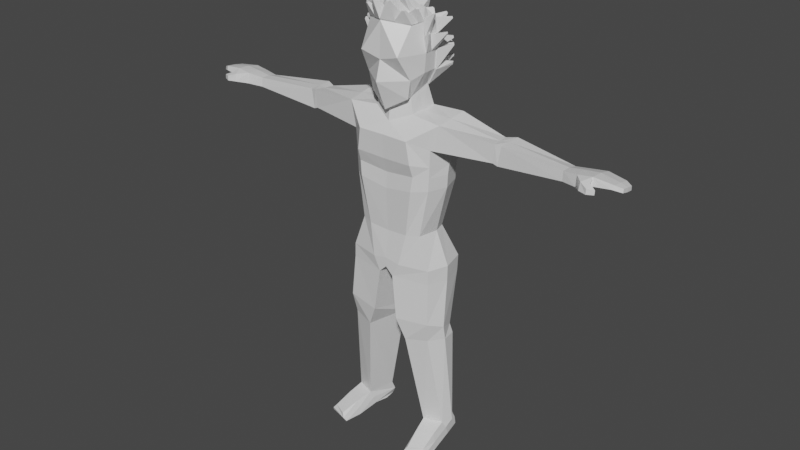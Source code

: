 # Source: Low_Poly_Stud.blend  (saved by Blender 2.80.75; exported with 4.5.12 LTS)
import bpy
from mathutils import Matrix  # noqa: F401  (used for matrix-valued properties, if any)

bpy.ops.wm.read_factory_settings(use_empty=True)
scene = bpy.context.scene
scene.name = 'Scene'

# ---- collections
col_collection = bpy.data.collections.new('Collection'); scene.collection.children.link(col_collection)

# ---- materials (node trees are filled in below, after node groups)
mat_material = bpy.data.materials.new('Material')
mat_material.alpha_threshold = 0.0
mat_material.use_transparent_shadow = False
mat_material.line_color = (0.0, 0.0, 0.0, 1.0)

# ---- material node trees
mat_material.use_nodes = True; mat_material.node_tree.nodes.clear()
_N = mat_material.node_tree.nodes; _L = mat_material.node_tree.links
n0 = _N.new('ShaderNodeOutputMaterial'); n0.name = 'Material Output'; n0.location = (300, 300)
n1 = _N.new('ShaderNodeBsdfPrincipled'); n1.name = 'Principled BSDF'; n1.location = (10, 300)
n1.distribution = 'GGX'
n1.subsurface_method = 'BURLEY'
n1.inputs[2].default_value = 0.4
n1.inputs[3].default_value = 1.45
n1.inputs[27].default_value = (0.0, 0.0, 0.0, 1.0)
n1.inputs[28].default_value = 1.0
_L.new(n1.outputs[0], n0.inputs[0])
n0.is_active_output = True

# ---- world
world_world = bpy.data.worlds.new('World'); scene.world = world_world
world_world.use_nodes = True; world_world.node_tree.nodes.clear()
_N = world_world.node_tree.nodes; _L = world_world.node_tree.links
n0 = _N.new('ShaderNodeOutputWorld'); n0.name = 'World Output'; n0.location = (300, 300)
n1 = _N.new('ShaderNodeBackground'); n1.name = 'Background'; n1.location = (10, 300)
n1.inputs[0].default_value = (0.05088, 0.05088, 0.05088, 1.0)
_L.new(n1.outputs[0], n0.inputs[0])
n0.is_active_output = True
world_world.color = (0.05088, 0.05088, 0.05088)
world_world.use_sun_shadow = False
world_world.sun_shadow_jitter_overblur = 0.0

# ---- meshes
me_cube = bpy.data.meshes.new('Cube')
me_cube.from_pydata([(0.6557, 0.6383, 5.655), (0.5724, 0.6379, 3.914), (0.775, -0.5418, 5.861), (0.6817, -0.5733, 3.604), (0.7543, 0.6752, 4.997), (0.7141, 0.7402, 4.505), (0.6892, -1.076, 5.01), (0.8121, -0.6138, 4.213), (0.912, 0.3548, 5.937), (0.9197, -0.1613, 5.927), (0.5929, -0.3184, 3.578), (0.608, 0.4688, 3.827), (0.9704, 0.3548, 4.387), (0.9756, -0.1613, 4.379), (1.011, 0.3548, 4.995), (1.034, -0.1613, 4.994), (0.7058, -0.3638, 3.066), (0.7221, 0.6415, 3.111), (1.743, -0.4023, 2.976), (1.8, 0.7088, 3.136), (0.9109, -0.954, 2.416), (0.6479, 1.121, 2.458), (0.7249, -0.708, -0.8956), (0.5411, 0.733, -0.8978), (1.153, 0.6032, -0.8711), (1.145, -0.5356, -0.8669), (1.025, -0.9189, 1.655), (1.46, -0.4774, 1.551), (1.465, 0.9688, 1.524), (0.6711, 1.173, 1.603), (5.996, 0.3989, 2.273), (5.959, -0.2233, 2.681), (5.966, 0.418, 2.603), (5.959, -0.2443, 2.365), (1.484, -0.4909, 2.133), (1.483, 0.9609, 1.98), (1.053, -0.7848, 1.232), (1.441, -0.4754, 1.19), (1.461, 0.8667, 1.183), (0.6931, 1.068, 1.222), (3.569, -0.1334, 2.792), (3.51, -0.1088, 2.17), (3.525, 0.7248, 2.185), (3.443, 0.5999, 2.751), (3.66, -0.09389, 2.112), (3.771, -0.08243, 2.766), (3.962, 0.7717, 2.088), (3.777, 0.75, 2.789), (6.463, 0.4538, 2.277), (6.472, -0.3553, 2.771), (6.458, 0.4985, 2.642), (6.475, -0.4029, 2.407), (6.936, 0.4561, 2.441), (6.952, -0.3291, 2.827), (6.954, 0.5223, 2.703), (6.934, -0.4041, 2.569), (7.565, 0.3751, 2.507), (7.596, -0.277, 2.748), (7.602, 0.4003, 2.647), (7.558, -0.338, 2.623), (6.757, -0.7196, 2.497), (6.765, -0.6611, 2.748), (7.01, -0.6225, 2.534), (7.021, -0.5646, 2.736), (7.033, -0.8019, 2.494), (7.036, -0.7883, 2.658), (7.248, -0.7008, 2.498), (7.251, -0.6909, 2.639), (7.823, 0.2722, 2.472), (7.819, -0.1562, 2.666), (7.824, 0.271, 2.602), (7.818, -0.1811, 2.545), (0.503, -0.8169, -1.983), (0.2194, 1.264, -2.008), (1.544, 0.9918, -2.002), (1.529, -0.5764, -1.979), (0.2618, -0.8195, -2.47), (0.19, 1.255, -2.537), (1.556, 0.9393, -2.52), (1.537, -0.5804, -2.459), (1.205, -0.3045, -7.975), (0.9742, 0.6181, -7.949), (1.843, -0.07295, -7.975), (1.714, 0.6205, -7.949), (0.4583, -0.8742, -3.972), (1.608, -0.6783, -3.893), (1.67, 0.4476, -4.316), (0.4918, 0.6827, -4.428), (0.7706, -0.7661, -4.703), (0.4949, 0.7457, -4.766), (1.528, -0.5501, -4.582), (1.764, 0.491, -4.638), (1.111, -0.1058, -8.498), (1.074, 0.7732, -8.528), (1.937, 0.1258, -8.498), (1.772, 0.7756, -8.528), (1.475, -1.488, -8.348), (1.964, -1.257, -8.348), (1.307, -1.488, -8.63), (2.133, -1.257, -8.63), (1.901, -0.6387, -8.123), (2.031, -0.6387, -8.63), (1.205, -0.8703, -8.63), (1.334, -0.8703, -8.123), (1.133, -0.1943, -8.23), (1.911, 0.05189, -8.23), (1.735, 0.7763, -8.286), (0.9704, 0.7738, -8.286), (1.381, -1.558, -8.498), (2.079, -1.312, -8.498), (1.252, -0.9014, -8.378), (1.992, -0.6552, -8.378), (1.067, 0.4257, -8.575), (1.828, 0.4861, -8.568), (0.9866, -0.8174, 0.727), (1.42, -0.4762, 0.7432), (1.438, 0.8731, 0.738), (0.6485, 1.074, 0.7234), (0.916, 0.08811, 5.932), (0.6002, 0.06201, 3.698), (0.9731, 0.08811, 4.383), (1.023, 0.08811, 4.994), (0.7137, 0.122, 3.088), (5.961, 0.09147, 2.678), (1.771, 0.1346, 3.053), (1.281, 0.165, -0.8689), (1.686, 0.2214, 1.538), (5.979, 0.06617, 2.285), (1.707, 0.2106, 2.059), (1.675, 0.1731, 1.187), (3.517, 0.294, 2.177), (3.508, 0.2209, 2.772), (3.774, 0.3198, 2.777), (3.806, 0.3244, 2.1), (6.454, 0.0845, 2.753), (6.46, 0.03024, 2.295), (6.953, 0.1079, 2.799), (6.931, 0.01913, 2.477), (7.605, 0.05853, 2.713), (7.555, 0.003749, 2.552), (7.827, 0.05204, 2.639), (7.829, 0.04098, 2.5), (1.76, 0.1504, -1.99), (1.77, 0.123, -2.489), (2.005, 0.2621, -7.962), (1.862, -0.1342, -4.098), (1.866, -0.04704, -4.609), (1.826, 0.4019, -8.257), (1.652, 0.1758, 0.7407), (-0.6557, 0.6383, 5.655), (-0.5724, 0.6379, 3.914), (-0.775, -0.5418, 5.861), (-0.6817, -0.5733, 3.604), (-3.646e-10, 0.7069, 3.776), (-3.646e-10, -1.008, 5.998), (-3.646e-10, -0.8164, 3.194), (-3.646e-10, 0.7201, 5.872), (-0.7543, 0.6752, 4.997), (-0.7141, 0.7402, 4.505), (-0.6892, -1.076, 5.01), (-0.8121, -0.6138, 4.213), (-3.646e-10, 0.8661, 5.001), (-3.646e-10, 0.9153, 4.464), (-3.646e-10, -1.039, 4.827), (-3.646e-10, -1.22, 4.169), (-0.912, 0.3548, 5.937), (-0.9197, -0.1613, 5.927), (-0.5929, -0.3184, 3.578), (-0.608, 0.4688, 3.827), (-3.646e-10, 0.6023, 3.566), (-3.646e-10, -0.5805, 3.325), (-3.646e-10, 0.3548, 6.215), (-3.646e-10, -0.1613, 6.215), (-0.9704, 0.3548, 4.387), (-0.9756, -0.1613, 4.379), (-1.011, 0.3548, 4.995), (-1.034, -0.1613, 4.994), (-0.7058, -0.3638, 3.066), (-0.7221, 0.6415, 3.111), (-3.646e-10, 0.9849, 2.856), (-3.646e-10, -0.6585, 2.786), (-1.743, -0.4023, 2.976), (-1.8, 0.7088, 3.136), (-0.9109, -0.954, 2.416), (-0.6479, 1.121, 2.458), (-3.646e-10, 1.208, 2.458), (-3.646e-10, -0.9394, 2.422), (-0.7249, -0.708, -0.8956), (-0.5411, 0.733, -0.8978), (-3.646e-10, 0.7175, -0.8329), (-3.646e-10, -0.7007, -0.9379), (-1.153, 0.6032, -0.8711), (-1.145, -0.5356, -0.8669), (-1.025, -0.9189, 1.655), (-3.646e-10, 1.239, 1.603), (-1.46, -0.4774, 1.551), (-1.465, 0.9688, 1.524), (-3.646e-10, -0.8962, 1.621), (-0.6711, 1.173, 1.603), (-5.996, 0.3989, 2.273), (-5.959, -0.2233, 2.681), (-5.966, 0.418, 2.603), (-5.959, -0.2443, 2.365), (-3.646e-10, -0.7498, 1.119), (-1.484, -0.4909, 2.133), (-1.483, 0.9609, 1.98), (-1.053, -0.7848, 1.232), (-3.646e-10, 1.134, 1.222), (-1.441, -0.4754, 1.19), (-1.461, 0.8667, 1.183), (-0.6931, 1.068, 1.222), (-3.569, -0.1334, 2.792), (-3.51, -0.1088, 2.17), (-3.525, 0.7248, 2.185), (-3.443, 0.5999, 2.751), (-3.66, -0.09389, 2.112), (-3.771, -0.08243, 2.766), (-3.962, 0.7717, 2.088), (-3.777, 0.75, 2.789), (-6.463, 0.4538, 2.277), (-6.472, -0.3553, 2.771), (-6.458, 0.4985, 2.642), (-6.475, -0.4029, 2.407), (-6.936, 0.4561, 2.441), (-6.952, -0.3291, 2.827), (-6.954, 0.5223, 2.703), (-6.934, -0.4041, 2.569), (-7.565, 0.3751, 2.507), (-7.596, -0.277, 2.748), (-7.602, 0.4003, 2.647), (-7.558, -0.338, 2.623), (-6.757, -0.7196, 2.497), (-6.765, -0.6611, 2.748), (-7.01, -0.6225, 2.534), (-7.021, -0.5646, 2.736), (-7.033, -0.8019, 2.494), (-7.036, -0.7883, 2.658), (-7.248, -0.7008, 2.498), (-7.251, -0.6909, 2.639), (-7.823, 0.2722, 2.472), (-7.819, -0.1562, 2.666), (-7.824, 0.271, 2.602), (-7.818, -0.1811, 2.545), (-0.503, -0.8169, -1.983), (-0.2194, 1.264, -2.008), (-3.646e-10, 1.232, -1.852), (-3.646e-10, -0.8218, -1.887), (-1.544, 0.9918, -2.002), (-1.529, -0.5764, -1.979), (-0.2618, -0.8195, -2.47), (-0.19, 1.255, -2.537), (-3.646e-10, 1.293, -2.193), (-3.646e-10, -0.8218, -2.214), (-1.556, 0.9393, -2.52), (-1.537, -0.5804, -2.459), (-1.205, -0.3045, -7.975), (-0.9742, 0.6181, -7.949), (-1.843, -0.07295, -7.975), (-1.714, 0.6205, -7.949), (-0.4583, -0.8742, -3.972), (-1.608, -0.6783, -3.893), (-1.67, 0.4476, -4.316), (-0.4918, 0.6827, -4.428), (-0.7706, -0.7661, -4.703), (-0.4949, 0.7457, -4.766), (-1.528, -0.5501, -4.582), (-1.764, 0.491, -4.638), (-1.111, -0.1058, -8.498), (-1.074, 0.7732, -8.528), (-1.937, 0.1258, -8.498), (-1.772, 0.7756, -8.528), (-1.475, -1.488, -8.348), (-1.964, -1.257, -8.348), (-1.307, -1.488, -8.63), (-2.133, -1.257, -8.63), (-1.901, -0.6387, -8.123), (-2.031, -0.6387, -8.63), (-1.205, -0.8703, -8.63), (-1.334, -0.8703, -8.123), (-1.133, -0.1943, -8.23), (-1.911, 0.05189, -8.23), (-1.735, 0.7763, -8.286), (-0.9704, 0.7738, -8.286), (-1.381, -1.558, -8.498), (-2.079, -1.312, -8.498), (-1.252, -0.9014, -8.378), (-1.992, -0.6552, -8.378), (-1.067, 0.4257, -8.575), (-1.828, 0.4861, -8.568), (-0.9866, -0.8174, 0.727), (-3.646e-10, -0.7816, 0.571), (-3.646e-10, 1.118, 0.7762), (-1.42, -0.4762, 0.7432), (-1.438, 0.8731, 0.738), (-0.6485, 1.074, 0.7234), (-0.916, 0.08811, 5.932), (-0.6002, 0.06201, 3.698), (-3.646e-10, 0.08811, 6.215), (-0.9731, 0.08811, 4.383), (-1.023, 0.08811, 4.994), (-0.7137, 0.122, 3.088), (-5.961, 0.09147, 2.678), (-1.771, 0.1346, 3.053), (-1.281, 0.165, -0.8689), (-1.686, 0.2214, 1.538), (-5.979, 0.06617, 2.285), (-1.707, 0.2106, 2.059), (-1.675, 0.1731, 1.187), (-3.517, 0.294, 2.177), (-3.508, 0.2209, 2.772), (-3.774, 0.3198, 2.777), (-3.806, 0.3244, 2.1), (-6.454, 0.0845, 2.753), (-6.46, 0.03024, 2.295), (-6.953, 0.1079, 2.799), (-6.931, 0.01913, 2.477), (-7.605, 0.05853, 2.713), (-7.555, 0.003749, 2.552), (-7.827, 0.05204, 2.639), (-7.829, 0.04098, 2.5), (-1.76, 0.1504, -1.99), (-1.77, 0.123, -2.489), (-2.005, 0.2621, -7.962), (-1.862, -0.1342, -4.098), (-1.866, -0.04704, -4.609), (-1.826, 0.4019, -8.257), (-1.652, 0.1758, 0.7407)], [], [(170, 10, 3, 155), (15, 9, 2, 6), (161, 156, 0, 4), (6, 2, 154, 163), (9, 172, 154, 2), (3, 7, 164, 155), (7, 6, 163, 164), (153, 162, 5, 1), (162, 161, 4, 5), (10, 13, 7, 3), (13, 15, 6, 7), (5, 4, 14, 12), (120, 121, 15, 13), (1, 5, 12, 11), (119, 120, 13, 10), (0, 156, 171, 8), (118, 297, 172, 9), (4, 0, 8, 14), (121, 118, 9, 15), (153, 1, 11, 169), (169, 11, 17, 179), (10, 170, 180, 16), (119, 10, 16, 122), (17, 19, 35, 21, 185, 179), (180, 186, 20, 16), (20, 26, 27, 34), (131, 124, 18, 40), (123, 31, 49, 134), (122, 16, 18, 124), (148, 115, 25, 125), (115, 114, 22, 25), (18, 16, 20, 34), (125, 25, 75, 142), (25, 22, 72, 75), (114, 290, 190, 22), (117, 116, 24, 23), (291, 117, 23, 189), (185, 21, 29, 194), (126, 28, 35, 128), (20, 186, 197, 26), (41, 40, 18, 34), (133, 46, 30, 127), (194, 29, 39, 207), (42, 35, 19, 43), (21, 35, 28, 29), (38, 129, 148, 116), (29, 28, 38, 39), (26, 197, 203, 36), (27, 26, 36, 37), (126, 27, 37, 129), (46, 42, 43, 47), (128, 35, 42, 130), (44, 45, 40, 41), (132, 131, 40, 45), (123, 132, 45, 31), (33, 31, 45, 44), (30, 46, 47, 32), (130, 42, 46, 133), (134, 49, 53, 136), (30, 32, 50, 48), (31, 33, 51, 49), (127, 30, 48, 135), (137, 52, 56, 139), (135, 48, 52, 137), (55, 53, 63, 62), (48, 50, 54, 52), (56, 58, 70, 68), (53, 55, 59, 57), (52, 54, 58, 56), (136, 53, 57, 138), (60, 62, 66, 64), (49, 51, 60, 61), (53, 49, 61, 63), (51, 55, 62, 60), (65, 64, 66, 67), (62, 63, 67, 66), (63, 61, 65, 67), (61, 60, 64, 65), (140, 69, 71, 141), (138, 57, 69, 140), (139, 56, 68, 141), (57, 59, 71, 69), (142, 75, 79, 143), (75, 72, 76, 79), (22, 190, 246, 72), (23, 24, 74, 73), (189, 23, 73, 245), (76, 252, 251, 77), (90, 88, 80, 82), (72, 246, 252, 76), (73, 74, 78, 77), (245, 73, 77, 251), (111, 100, 97, 109), (146, 90, 82, 144), (88, 89, 81, 80), (89, 91, 83, 81), (77, 78, 86, 87), (76, 77, 87, 84), (143, 79, 85, 145), (79, 76, 84, 85), (87, 86, 91, 89), (84, 87, 89, 88), (145, 85, 90, 146), (85, 84, 88, 90), (92, 112, 113, 94), (106, 147, 105, 94, 113, 95), (107, 106, 95, 93), (104, 107, 93, 112, 92), (109, 108, 98, 99), (102, 101, 99, 98), (100, 103, 96, 97), (110, 102, 98, 108), (104, 92, 102, 110), (82, 80, 103, 100), (92, 94, 101, 102), (105, 82, 100, 111), (94, 105, 111, 101), (80, 104, 110, 103), (103, 110, 108, 96), (97, 96, 108, 109), (80, 81, 107, 104), (81, 83, 106, 107), (144, 82, 105, 147), (101, 111, 109, 99), (113, 112, 93, 95), (207, 39, 117, 291), (39, 38, 116, 117), (36, 203, 290, 114), (37, 36, 114, 115), (129, 37, 115, 148), (83, 144, 147, 106), (86, 145, 146, 91), (78, 143, 145, 86), (91, 146, 144, 83), (74, 142, 143, 78), (59, 139, 141, 71), (58, 138, 140, 70), (70, 140, 141, 68), (54, 136, 138, 58), (51, 135, 137, 55), (55, 137, 139, 59), (33, 127, 135, 51), (50, 134, 136, 54), (41, 130, 133, 44), (32, 47, 132, 123), (47, 43, 131, 132), (34, 128, 130, 41), (28, 126, 129, 38), (44, 133, 127, 33), (27, 126, 128, 34), (24, 125, 142, 74), (116, 148, 125, 24), (17, 122, 124, 19), (32, 123, 134, 50), (43, 19, 124, 131), (11, 119, 122, 17), (14, 8, 118, 121), (8, 171, 297, 118), (11, 12, 120, 119), (12, 14, 121, 120), (170, 155, 152, 167), (176, 159, 151, 166), (161, 157, 149, 156), (159, 163, 154, 151), (166, 151, 154, 172), (152, 155, 164, 160), (160, 164, 163, 159), (153, 150, 158, 162), (162, 158, 157, 161), (167, 152, 160, 174), (174, 160, 159, 176), (158, 173, 175, 157), (298, 174, 176, 299), (150, 168, 173, 158), (296, 167, 174, 298), (149, 165, 171, 156), (295, 166, 172, 297), (157, 175, 165, 149), (299, 176, 166, 295), (153, 169, 168, 150), (169, 179, 178, 168), (167, 177, 180, 170), (296, 300, 177, 167), (178, 179, 185, 184, 205, 182), (180, 177, 183, 186), (183, 204, 195, 193), (309, 211, 181, 302), (301, 312, 220, 200), (300, 302, 181, 177), (326, 303, 192, 292), (292, 192, 187, 289), (181, 204, 183, 177), (303, 320, 248, 192), (192, 248, 243, 187), (289, 187, 190, 290), (294, 188, 191, 293), (291, 189, 188, 294), (185, 194, 198, 184), (304, 306, 205, 196), (183, 193, 197, 186), (212, 204, 181, 211), (311, 305, 199, 217), (194, 207, 210, 198), (213, 214, 182, 205), (184, 198, 196, 205), (209, 293, 326, 307), (198, 210, 209, 196), (193, 206, 203, 197), (195, 208, 206, 193), (304, 307, 208, 195), (217, 218, 214, 213), (306, 308, 213, 205), (215, 212, 211, 216), (310, 216, 211, 309), (301, 200, 216, 310), (202, 215, 216, 200), (199, 201, 218, 217), (308, 311, 217, 213), (312, 314, 224, 220), (199, 219, 221, 201), (200, 220, 222, 202), (305, 313, 219, 199), (315, 317, 227, 223), (313, 315, 223, 219), (226, 233, 234, 224), (219, 223, 225, 221), (227, 239, 241, 229), (224, 228, 230, 226), (223, 227, 229, 225), (314, 316, 228, 224), (231, 235, 237, 233), (220, 232, 231, 222), (224, 234, 232, 220), (222, 231, 233, 226), (236, 238, 237, 235), (233, 237, 238, 234), (234, 238, 236, 232), (232, 236, 235, 231), (318, 319, 242, 240), (316, 318, 240, 228), (317, 319, 239, 227), (228, 240, 242, 230), (320, 321, 254, 248), (248, 254, 249, 243), (187, 243, 246, 190), (188, 244, 247, 191), (189, 245, 244, 188), (249, 250, 251, 252), (265, 257, 255, 263), (243, 249, 252, 246), (244, 250, 253, 247), (245, 251, 250, 244), (286, 284, 272, 275), (324, 322, 257, 265), (263, 255, 256, 264), (264, 256, 258, 266), (250, 262, 261, 253), (249, 259, 262, 250), (321, 323, 260, 254), (254, 260, 259, 249), (262, 264, 266, 261), (259, 263, 264, 262), (323, 324, 265, 260), (260, 265, 263, 259), (267, 269, 288, 287), (281, 270, 288, 269, 280, 325), (282, 268, 270, 281), (279, 267, 287, 268, 282), (284, 274, 273, 283), (277, 273, 274, 276), (275, 272, 271, 278), (285, 283, 273, 277), (279, 285, 277, 267), (257, 275, 278, 255), (267, 277, 276, 269), (280, 286, 275, 257), (269, 276, 286, 280), (255, 278, 285, 279), (278, 271, 283, 285), (272, 284, 283, 271), (255, 279, 282, 256), (256, 282, 281, 258), (322, 325, 280, 257), (276, 274, 284, 286), (288, 270, 268, 287), (207, 291, 294, 210), (210, 294, 293, 209), (206, 289, 290, 203), (208, 292, 289, 206), (307, 326, 292, 208), (258, 281, 325, 322), (261, 266, 324, 323), (253, 261, 323, 321), (266, 258, 322, 324), (247, 253, 321, 320), (230, 242, 319, 317), (229, 241, 318, 316), (241, 239, 319, 318), (225, 229, 316, 314), (222, 226, 315, 313), (226, 230, 317, 315), (202, 222, 313, 305), (221, 225, 314, 312), (212, 215, 311, 308), (201, 301, 310, 218), (218, 310, 309, 214), (204, 212, 308, 306), (196, 209, 307, 304), (215, 202, 305, 311), (195, 204, 306, 304), (191, 247, 320, 303), (293, 191, 303, 326), (178, 182, 302, 300), (201, 221, 312, 301), (214, 309, 302, 182), (168, 178, 300, 296), (175, 299, 295, 165), (165, 295, 297, 171), (168, 296, 298, 173), (173, 298, 299, 175)])
_uv = me_cube.uv_layers.new(name='UVMap')
_uv.uv.foreach_set('vector', [0.5, 0.9167, 0.625, 0.9167, 0.625, 1.0, 0.5, 1.0, 0.2573, 0.6667, 0.375, 0.6667, 0.375, 0.75, 0.2573, 0.75, 0.7579, 0.625, 0.875, 0.625, 0.875, 0.75, 0.7573, 0.75, 0.5073, 0.25, 0.625, 0.25, 0.625, 0.375, 0.5073, 0.375, 0.375, 0.1667, 0.5, 0.1667, 0.5, 0.25, 0.375, 0.25, 0.375, 0.25, 0.443, 0.25, 0.443, 0.375, 0.375, 0.375, 0.443, 0.25, 0.5073, 0.25, 0.5073, 0.375, 0.443, 0.375, 0.6444, 0.625, 0.6966, 0.625, 0.693, 0.75, 0.625, 0.75, 0.6966, 0.625, 0.7579, 0.625, 0.7573, 0.75, 0.693, 0.75, 0.125, 0.6667, 0.193, 0.6667, 0.193, 0.75, 0.125, 0.75, 0.193, 0.6667, 0.2573, 0.6667, 0.2573, 0.75, 0.193, 0.75, 0.193, 0.5, 0.2573, 0.5, 0.2573, 0.5833, 0.193, 0.5833, 0.193, 0.6264, 0.2573, 0.6264, 0.2573, 0.6667, 0.193, 0.6667, 0.125, 0.5, 0.193, 0.5, 0.193, 0.5833, 0.125, 0.5833, 0.125, 0.6264, 0.193, 0.6264, 0.193, 0.6667, 0.125, 0.6667, 0.375, 0.0, 0.5, 0.0, 0.5, 0.08333, 0.375, 0.08333, 0.375, 0.1264, 0.5, 0.1264, 0.5, 0.1667, 0.375, 0.1667, 0.2573, 0.5, 0.375, 0.5, 0.375, 0.5833, 0.2573, 0.5833, 0.2573, 0.6264, 0.375, 0.6264, 0.375, 0.6667, 0.2573, 0.6667, 0.5295, 0.7368, 0.625, 0.75, 0.625, 0.8333, 0.5, 0.8333, 0.5, 0.8333, 0.625, 0.8333, 0.625, 0.8333, 0.5, 0.8333, 0.625, 0.9167, 0.5, 0.9167, 0.5, 0.9167, 0.625, 0.9167, 0.125, 0.6264, 0.125, 0.6667, 0.125, 0.6667, 0.125, 0.6264, 0.125, 0.5833, 0.125, 0.5833, 0.125, 0.5758, 0.625, 0.8333, 0.5, 0.8333, 0.5, 0.8333, 0.5, 0.9167, 0.5, 0.9167, 0.625, 0.9167, 0.125, 0.6667, 0.625, 0.9167, 0.625, 0.9167, 0.125, 0.6667, 0.125, 0.6719, 0.125, 0.6264, 0.125, 0.6264, 0.125, 0.6667, 0.125, 0.6667, 0.125, 0.6264, 0.125, 0.6667, 0.125, 0.6667, 0.125, 0.6264, 0.125, 0.6264, 0.125, 0.6667, 0.125, 0.6667, 0.125, 0.6264, 0.125, 0.626, 0.125, 0.6667, 0.125, 0.6667, 0.125, 0.6263, 0.625, 0.9167, 0.625, 0.9167, 0.6187, 0.9167, 0.625, 0.9167, 0.125, 0.6667, 0.125, 0.6667, 0.625, 0.9167, 0.125, 0.6719, 0.125, 0.6263, 0.125, 0.6667, 0.125, 0.6667, 0.125, 0.6264, 0.625, 0.9167, 0.6187, 0.9167, 0.5883, 0.9167, 0.625, 0.9167, 0.625, 0.9167, 0.5, 0.9167, 0.5, 0.9167, 0.6187, 0.9167, 0.625, 0.8333, 0.5768, 0.8085, 0.6112, 0.8262, 0.6187, 0.8333, 0.5, 0.8333, 0.625, 0.8333, 0.6187, 0.8333, 0.5, 0.8333, 0.5, 0.8333, 0.625, 0.8333, 0.625, 0.8333, 0.5, 0.8333, 0.3058, 0.7159, 0.4992, 0.7685, 0.125, 0.5758, 0.125, 0.6254, 0.625, 0.9167, 0.5, 0.9167, 0.5, 0.9167, 0.625, 0.9167, 0.125, 0.6697, 0.125, 0.6667, 0.125, 0.6667, 0.125, 0.6719, 0.125, 0.6259, 0.125, 0.5796, 0.125, 0.5833, 0.125, 0.6264, 0.5, 0.8333, 0.625, 0.8333, 0.625, 0.8333, 0.5, 0.8333, 0.125, 0.579, 0.125, 0.5758, 0.125, 0.5833, 0.125, 0.5833, 0.625, 0.8333, 0.125, 0.5758, 0.4992, 0.7685, 0.625, 0.8333, 0.125, 0.5824, 0.125, 0.6259, 0.125, 0.626, 0.125, 0.5826, 0.625, 0.8333, 0.4992, 0.7685, 0.5636, 0.8017, 0.625, 0.8333, 0.625, 0.9167, 0.5, 0.9167, 0.5, 0.9167, 0.625, 0.9167, 0.625, 0.9167, 0.625, 0.9167, 0.625, 0.9167, 0.625, 0.9167, 0.125, 0.6255, 0.125, 0.6667, 0.125, 0.6667, 0.125, 0.6259, 0.125, 0.5796, 0.125, 0.579, 0.125, 0.5833, 0.125, 0.5833, 0.125, 0.6254, 0.125, 0.5758, 0.125, 0.579, 0.125, 0.6258, 0.125, 0.6693, 0.125, 0.6667, 0.125, 0.6667, 0.125, 0.6697, 0.125, 0.6264, 0.125, 0.6264, 0.125, 0.6667, 0.125, 0.6667, 0.125, 0.6264, 0.125, 0.6264, 0.125, 0.6667, 0.125, 0.6667, 0.125, 0.6667, 0.125, 0.6667, 0.125, 0.6667, 0.125, 0.6693, 0.125, 0.5833, 0.125, 0.5796, 0.125, 0.5833, 0.125, 0.5833, 0.125, 0.6258, 0.125, 0.579, 0.125, 0.5796, 0.125, 0.6259, 0.125, 0.6264, 0.125, 0.6667, 0.125, 0.6667, 0.125, 0.6264, 0.125, 0.5833, 0.125, 0.5833, 0.125, 0.5833, 0.125, 0.5833, 0.125, 0.6667, 0.125, 0.6667, 0.125, 0.6667, 0.125, 0.6667, 0.125, 0.6264, 0.125, 0.5833, 0.125, 0.5833, 0.125, 0.6264, 0.125, 0.6264, 0.125, 0.5833, 0.125, 0.5833, 0.125, 0.6264, 0.125, 0.6264, 0.125, 0.5833, 0.125, 0.5833, 0.125, 0.6264, 0.125, 0.6667, 0.125, 0.6667, 0.125, 0.6667, 0.125, 0.6667, 0.125, 0.5833, 0.125, 0.5833, 0.125, 0.5833, 0.125, 0.5833, 0.125, 0.5833, 0.125, 0.5833, 0.125, 0.5833, 0.125, 0.5833, 0.125, 0.6667, 0.125, 0.6667, 0.125, 0.6667, 0.125, 0.6667, 0.125, 0.5833, 0.125, 0.5833, 0.125, 0.5833, 0.125, 0.5833, 0.125, 0.6264, 0.125, 0.6667, 0.125, 0.6667, 0.125, 0.6264, 0.125, 0.6667, 0.125, 0.6667, 0.125, 0.6667, 0.125, 0.6667, 0.125, 0.6667, 0.125, 0.6667, 0.125, 0.6667, 0.125, 0.6667, 0.125, 0.6667, 0.125, 0.6667, 0.125, 0.6667, 0.125, 0.6667, 0.125, 0.6667, 0.125, 0.6667, 0.125, 0.6667, 0.125, 0.6667, 0.125, 0.6667, 0.125, 0.6667, 0.125, 0.6667, 0.125, 0.6667, 0.125, 0.6667, 0.125, 0.6667, 0.125, 0.6667, 0.125, 0.6667, 0.125, 0.6667, 0.125, 0.6667, 0.125, 0.6667, 0.125, 0.6667, 0.125, 0.6667, 0.125, 0.6667, 0.125, 0.6667, 0.125, 0.6667, 0.125, 0.6264, 0.125, 0.6667, 0.125, 0.6667, 0.125, 0.6264, 0.125, 0.6264, 0.125, 0.6667, 0.125, 0.6667, 0.125, 0.6264, 0.125, 0.6264, 0.125, 0.5833, 0.125, 0.5833, 0.125, 0.6264, 0.125, 0.6667, 0.125, 0.6667, 0.125, 0.6667, 0.125, 0.6667, 0.125, 0.6264, 0.125, 0.6667, 0.125, 0.6667, 0.125, 0.6264, 0.625, 0.9167, 0.5883, 0.9167, 0.5273, 0.9167, 0.625, 0.9167, 0.6187, 0.9167, 0.5, 0.9167, 0.5, 0.9167, 0.5883, 0.9167, 0.6187, 0.8333, 0.6112, 0.8262, 0.625, 0.8333, 0.5883, 0.8333, 0.5, 0.8333, 0.6187, 0.8333, 0.5883, 0.8333, 0.5, 0.8333, 0.5273, 0.9167, 0.5, 0.9167, 0.5, 0.8333, 0.5273, 0.8333, 0.625, 0.9167, 0.5273, 0.9167, 0.5273, 0.9167, 0.625, 0.9167, 0.5883, 0.9167, 0.5, 0.9167, 0.5, 0.9167, 0.5273, 0.9167, 0.5883, 0.8333, 0.625, 0.8333, 0.625, 0.8333, 0.5273, 0.8333, 0.5, 0.8333, 0.5883, 0.8333, 0.5273, 0.8333, 0.5, 0.8333, 0.125, 0.6667, 0.125, 0.6667, 0.125, 0.6667, 0.125, 0.6667, 0.125, 0.6264, 0.125, 0.6667, 0.125, 0.6667, 0.125, 0.6264, 0.5273, 0.9167, 0.5273, 0.8333, 0.5273, 0.8333, 0.5273, 0.9167, 0.5273, 0.8333, 0.625, 0.8333, 0.625, 0.8333, 0.5273, 0.8333, 0.5273, 0.8333, 0.625, 0.8333, 0.625, 0.8333, 0.5273, 0.8333, 0.5273, 0.9167, 0.5273, 0.8333, 0.5273, 0.8333, 0.5273, 0.9167, 0.125, 0.6264, 0.125, 0.6667, 0.125, 0.6667, 0.125, 0.6264, 0.625, 0.9167, 0.5273, 0.9167, 0.5273, 0.9167, 0.625, 0.9167, 0.5273, 0.8333, 0.625, 0.8333, 0.625, 0.8333, 0.5273, 0.8333, 0.5273, 0.9167, 0.5273, 0.8333, 0.5273, 0.8333, 0.5273, 0.9167, 0.125, 0.6264, 0.125, 0.6667, 0.125, 0.6667, 0.125, 0.6264, 0.625, 0.9167, 0.5273, 0.9167, 0.5273, 0.9167, 0.625, 0.9167, 0.5273, 0.9167, 0.5273, 0.8674, 0.625, 0.8718, 0.625, 0.9167, 0.125, 0.5833, 0.125, 0.6264, 0.125, 0.6667, 0.125, 0.6667, 0.125, 0.6218, 0.125, 0.5833, 0.5273, 0.8333, 0.625, 0.8333, 0.625, 0.8333, 0.5273, 0.8333, 0.5273, 0.9167, 0.5273, 0.8333, 0.5273, 0.8333, 0.5273, 0.8674, 0.5273, 0.9167, 0.625, 0.9167, 0.5273, 0.9167, 0.5273, 0.9167, 0.625, 0.9167, 0.5273, 0.9167, 0.625, 0.9167, 0.625, 0.9167, 0.5273, 0.9167, 0.625, 0.9167, 0.5273, 0.9167, 0.5273, 0.9167, 0.625, 0.9167, 0.5273, 0.9167, 0.5273, 0.9167, 0.5273, 0.9167, 0.5273, 0.9167, 0.5273, 0.9167, 0.5273, 0.9167, 0.5273, 0.9167, 0.5273, 0.9167, 0.625, 0.9167, 0.5273, 0.9167, 0.5273, 0.9167, 0.625, 0.9167, 0.5273, 0.9167, 0.625, 0.9167, 0.625, 0.9167, 0.5273, 0.9167, 0.125, 0.6667, 0.125, 0.6667, 0.125, 0.6667, 0.125, 0.6667, 0.125, 0.6667, 0.125, 0.6667, 0.125, 0.6667, 0.125, 0.6667, 0.5273, 0.9167, 0.5273, 0.9167, 0.5273, 0.9167, 0.5273, 0.9167, 0.5273, 0.9167, 0.5273, 0.9167, 0.5273, 0.9167, 0.5273, 0.9167, 0.625, 0.9167, 0.5273, 0.9167, 0.5273, 0.9167, 0.625, 0.9167, 0.5273, 0.9167, 0.5273, 0.8333, 0.5273, 0.8333, 0.5273, 0.9167, 0.5273, 0.8333, 0.625, 0.8333, 0.625, 0.8333, 0.5273, 0.8333, 0.125, 0.6264, 0.125, 0.6667, 0.125, 0.6667, 0.125, 0.6264, 0.125, 0.6667, 0.125, 0.6667, 0.125, 0.6667, 0.125, 0.6667, 0.625, 0.8718, 0.5273, 0.8674, 0.5273, 0.8333, 0.625, 0.8333, 0.5, 0.8333, 0.625, 0.8333, 0.625, 0.8333, 0.5, 0.8333, 0.625, 0.8333, 0.5636, 0.8017, 0.5768, 0.8085, 0.625, 0.8333, 0.625, 0.9167, 0.5, 0.9167, 0.5, 0.9167, 0.625, 0.9167, 0.625, 0.9167, 0.625, 0.9167, 0.625, 0.9167, 0.625, 0.9167, 0.125, 0.6259, 0.125, 0.6667, 0.125, 0.6667, 0.125, 0.626, 0.125, 0.5833, 0.125, 0.6264, 0.125, 0.6264, 0.125, 0.5833, 0.125, 0.5833, 0.125, 0.6264, 0.125, 0.6264, 0.125, 0.5833, 0.125, 0.5833, 0.125, 0.6264, 0.125, 0.6264, 0.125, 0.5833, 0.125, 0.5833, 0.125, 0.6264, 0.125, 0.6264, 0.125, 0.5833, 0.125, 0.5833, 0.125, 0.6264, 0.125, 0.6264, 0.125, 0.5833, 0.125, 0.6667, 0.125, 0.6264, 0.125, 0.6264, 0.125, 0.6667, 0.125, 0.5833, 0.125, 0.6264, 0.125, 0.6264, 0.125, 0.5833, 0.125, 0.5833, 0.125, 0.6264, 0.125, 0.6264, 0.125, 0.5833, 0.125, 0.5833, 0.125, 0.6264, 0.125, 0.6264, 0.125, 0.5833, 0.125, 0.6667, 0.125, 0.6264, 0.125, 0.6264, 0.125, 0.6667, 0.125, 0.6667, 0.125, 0.6264, 0.125, 0.6264, 0.125, 0.6667, 0.125, 0.6667, 0.125, 0.6264, 0.125, 0.6264, 0.125, 0.6667, 0.125, 0.5833, 0.125, 0.6264, 0.125, 0.6264, 0.125, 0.5833, 0.125, 0.6697, 0.125, 0.6258, 0.125, 0.6259, 0.125, 0.6693, 0.125, 0.5833, 0.125, 0.5833, 0.125, 0.6264, 0.125, 0.6264, 0.125, 0.5833, 0.125, 0.5833, 0.125, 0.6264, 0.125, 0.6264, 0.125, 0.6719, 0.125, 0.6254, 0.125, 0.6258, 0.125, 0.6697, 0.125, 0.5814, 0.125, 0.6255, 0.125, 0.6259, 0.125, 0.5824, 0.125, 0.6693, 0.125, 0.6259, 0.125, 0.6264, 0.125, 0.6667, 0.125, 0.6667, 0.3058, 0.7159, 0.125, 0.6254, 0.125, 0.6719, 0.125, 0.5831, 0.125, 0.6263, 0.125, 0.6264, 0.125, 0.5833, 0.125, 0.5826, 0.125, 0.626, 0.125, 0.6263, 0.125, 0.5831, 0.125, 0.5833, 0.125, 0.6264, 0.125, 0.6264, 0.125, 0.5833, 0.125, 0.5833, 0.125, 0.6264, 0.125, 0.6264, 0.125, 0.5833, 0.125, 0.5833, 0.125, 0.5833, 0.125, 0.6264, 0.125, 0.6264, 0.125, 0.5833, 0.125, 0.6264, 0.125, 0.6264, 0.125, 0.5833, 0.2573, 0.5833, 0.375, 0.5833, 0.375, 0.6264, 0.2573, 0.6264, 0.375, 0.08333, 0.5, 0.08333, 0.5, 0.1264, 0.375, 0.1264, 0.125, 0.5833, 0.193, 0.5833, 0.193, 0.6264, 0.125, 0.6264, 0.193, 0.5833, 0.2573, 0.5833, 0.2573, 0.6264, 0.193, 0.6264, 0.5, 0.9167, 0.5, 1.0, 0.625, 1.0, 0.625, 0.9167, 0.2573, 0.6667, 0.2573, 0.75, 0.375, 0.75, 0.375, 0.6667, 0.7579, 0.625, 0.7573, 0.75, 0.875, 0.75, 0.875, 0.625, 0.5073, 0.25, 0.5073, 0.375, 0.625, 0.375, 0.625, 0.25, 0.375, 0.1667, 0.375, 0.25, 0.5, 0.25, 0.5, 0.1667, 0.375, 0.25, 0.375, 0.375, 0.443, 0.375, 0.443, 0.25, 0.443, 0.25, 0.443, 0.375, 0.5073, 0.375, 0.5073, 0.25, 0.6444, 0.625, 0.625, 0.75, 0.693, 0.75, 0.6966, 0.625, 0.6966, 0.625, 0.693, 0.75, 0.7573, 0.75, 0.7579, 0.625, 0.125, 0.6667, 0.125, 0.75, 0.193, 0.75, 0.193, 0.6667, 0.193, 0.6667, 0.193, 0.75, 0.2573, 0.75, 0.2573, 0.6667, 0.193, 0.5, 0.193, 0.5833, 0.2573, 0.5833, 0.2573, 0.5, 0.193, 0.6264, 0.193, 0.6667, 0.2573, 0.6667, 0.2573, 0.6264, 0.125, 0.5, 0.125, 0.5833, 0.193, 0.5833, 0.193, 0.5, 0.125, 0.6264, 0.125, 0.6667, 0.193, 0.6667, 0.193, 0.6264, 0.375, 0.0, 0.375, 0.08333, 0.5, 0.08333, 0.5, 0.0, 0.375, 0.1264, 0.375, 0.1667, 0.5, 0.1667, 0.5, 0.1264, 0.2573, 0.5, 0.2573, 0.5833, 0.375, 0.5833, 0.375, 0.5, 0.2573, 0.6264, 0.2573, 0.6667, 0.375, 0.6667, 0.375, 0.6264, 0.5295, 0.7368, 0.5, 0.8333, 0.625, 0.8333, 0.625, 0.75, 0.5, 0.8333, 0.5, 0.8333, 0.625, 0.8333, 0.625, 0.8333, 0.625, 0.9167, 0.625, 0.9167, 0.5, 0.9167, 0.5, 0.9167, 0.125, 0.6264, 0.125, 0.6264, 0.125, 0.6667, 0.125, 0.6667, 0.125, 0.5833, 0.5, 0.8333, 0.5, 0.8333, 0.625, 0.8333, 0.125, 0.5758, 0.125, 0.5833, 0.5, 0.9167, 0.125, 0.6667, 0.625, 0.9167, 0.5, 0.9167, 0.625, 0.9167, 0.125, 0.6719, 0.125, 0.6667, 0.625, 0.9167, 0.125, 0.6264, 0.125, 0.6667, 0.125, 0.6667, 0.125, 0.6264, 0.125, 0.6264, 0.125, 0.6264, 0.125, 0.6667, 0.125, 0.6667, 0.125, 0.6264, 0.125, 0.6264, 0.125, 0.6667, 0.125, 0.6667, 0.125, 0.626, 0.125, 0.6263, 0.125, 0.6667, 0.125, 0.6667, 0.625, 0.9167, 0.625, 0.9167, 0.6187, 0.9167, 0.625, 0.9167, 0.125, 0.6667, 0.125, 0.6719, 0.625, 0.9167, 0.125, 0.6667, 0.125, 0.6263, 0.125, 0.6264, 0.125, 0.6667, 0.125, 0.6667, 0.625, 0.9167, 0.625, 0.9167, 0.5883, 0.9167, 0.6187, 0.9167, 0.625, 0.9167, 0.6187, 0.9167, 0.5, 0.9167, 0.5, 0.9167, 0.625, 0.8333, 0.6187, 0.8333, 0.6112, 0.8262, 0.5768, 0.8085, 0.5, 0.8333, 0.5, 0.8333, 0.6187, 0.8333, 0.625, 0.8333, 0.5, 0.8333, 0.5, 0.8333, 0.625, 0.8333, 0.625, 0.8333, 0.3058, 0.7159, 0.125, 0.6254, 0.125, 0.5758, 0.4992, 0.7685, 0.625, 0.9167, 0.625, 0.9167, 0.5, 0.9167, 0.5, 0.9167, 0.125, 0.6697, 0.125, 0.6719, 0.125, 0.6667, 0.125, 0.6667, 0.125, 0.6259, 0.125, 0.6264, 0.125, 0.5833, 0.125, 0.5796, 0.5, 0.8333, 0.5, 0.8333, 0.625, 0.8333, 0.625, 0.8333, 0.125, 0.579, 0.125, 0.5833, 0.125, 0.5833, 0.125, 0.5758, 0.625, 0.8333, 0.625, 0.8333, 0.4992, 0.7685, 0.125, 0.5758, 0.125, 0.5824, 0.125, 0.5826, 0.125, 0.626, 0.125, 0.6259, 0.625, 0.8333, 0.625, 0.8333, 0.5636, 0.8017, 0.4992, 0.7685, 0.625, 0.9167, 0.625, 0.9167, 0.5, 0.9167, 0.5, 0.9167, 0.625, 0.9167, 0.625, 0.9167, 0.625, 0.9167, 0.625, 0.9167, 0.125, 0.6255, 0.125, 0.6259, 0.125, 0.6667, 0.125, 0.6667, 0.125, 0.5796, 0.125, 0.5833, 0.125, 0.5833, 0.125, 0.579, 0.125, 0.6254, 0.125, 0.6258, 0.125, 0.579, 0.125, 0.5758, 0.125, 0.6693, 0.125, 0.6697, 0.125, 0.6667, 0.125, 0.6667, 0.125, 0.6264, 0.125, 0.6667, 0.125, 0.6667, 0.125, 0.6264, 0.125, 0.6264, 0.125, 0.6667, 0.125, 0.6667, 0.125, 0.6264, 0.125, 0.6667, 0.125, 0.6693, 0.125, 0.6667, 0.125, 0.6667, 0.125, 0.5833, 0.125, 0.5833, 0.125, 0.5833, 0.125, 0.5796, 0.125, 0.6258, 0.125, 0.6259, 0.125, 0.5796, 0.125, 0.579, 0.125, 0.6264, 0.125, 0.6264, 0.125, 0.6667, 0.125, 0.6667, 0.125, 0.5833, 0.125, 0.5833, 0.125, 0.5833, 0.125, 0.5833, 0.125, 0.6667, 0.125, 0.6667, 0.125, 0.6667, 0.125, 0.6667, 0.125, 0.6264, 0.125, 0.6264, 0.125, 0.5833, 0.125, 0.5833, 0.125, 0.6264, 0.125, 0.6264, 0.125, 0.5833, 0.125, 0.5833, 0.125, 0.6264, 0.125, 0.6264, 0.125, 0.5833, 0.125, 0.5833, 0.125, 0.6667, 0.125, 0.6667, 0.125, 0.6667, 0.125, 0.6667, 0.125, 0.5833, 0.125, 0.5833, 0.125, 0.5833, 0.125, 0.5833, 0.125, 0.5833, 0.125, 0.5833, 0.125, 0.5833, 0.125, 0.5833, 0.125, 0.6667, 0.125, 0.6667, 0.125, 0.6667, 0.125, 0.6667, 0.125, 0.5833, 0.125, 0.5833, 0.125, 0.5833, 0.125, 0.5833, 0.125, 0.6264, 0.125, 0.6264, 0.125, 0.6667, 0.125, 0.6667, 0.125, 0.6667, 0.125, 0.6667, 0.125, 0.6667, 0.125, 0.6667, 0.125, 0.6667, 0.125, 0.6667, 0.125, 0.6667, 0.125, 0.6667, 0.125, 0.6667, 0.125, 0.6667, 0.125, 0.6667, 0.125, 0.6667, 0.125, 0.6667, 0.125, 0.6667, 0.125, 0.6667, 0.125, 0.6667, 0.125, 0.6667, 0.125, 0.6667, 0.125, 0.6667, 0.125, 0.6667, 0.125, 0.6667, 0.125, 0.6667, 0.125, 0.6667, 0.125, 0.6667, 0.125, 0.6667, 0.125, 0.6667, 0.125, 0.6667, 0.125, 0.6667, 0.125, 0.6667, 0.125, 0.6667, 0.125, 0.6667, 0.125, 0.6667, 0.125, 0.6264, 0.125, 0.6264, 0.125, 0.6667, 0.125, 0.6667, 0.125, 0.6264, 0.125, 0.6264, 0.125, 0.6667, 0.125, 0.6667, 0.125, 0.6264, 0.125, 0.6264, 0.125, 0.5833, 0.125, 0.5833, 0.125, 0.6667, 0.125, 0.6667, 0.125, 0.6667, 0.125, 0.6667, 0.125, 0.6264, 0.125, 0.6264, 0.125, 0.6667, 0.125, 0.6667, 0.625, 0.9167, 0.625, 0.9167, 0.5273, 0.9167, 0.5883, 0.9167, 0.6187, 0.9167, 0.5883, 0.9167, 0.5, 0.9167, 0.5, 0.9167, 0.6187, 0.8333, 0.5883, 0.8333, 0.625, 0.8333, 0.6112, 0.8262, 0.5, 0.8333, 0.5, 0.8333, 0.5883, 0.8333, 0.6187, 0.8333, 0.5273, 0.9167, 0.5273, 0.8333, 0.5, 0.8333, 0.5, 0.9167, 0.625, 0.9167, 0.625, 0.9167, 0.5273, 0.9167, 0.5273, 0.9167, 0.5883, 0.9167, 0.5273, 0.9167, 0.5, 0.9167, 0.5, 0.9167, 0.5883, 0.8333, 0.5273, 0.8333, 0.625, 0.8333, 0.625, 0.8333, 0.5, 0.8333, 0.5, 0.8333, 0.5273, 0.8333, 0.5883, 0.8333, 0.125, 0.6667, 0.125, 0.6667, 0.125, 0.6667, 0.125, 0.6667, 0.125, 0.6264, 0.125, 0.6264, 0.125, 0.6667, 0.125, 0.6667, 0.5273, 0.9167, 0.5273, 0.9167, 0.5273, 0.8333, 0.5273, 0.8333, 0.5273, 0.8333, 0.5273, 0.8333, 0.625, 0.8333, 0.625, 0.8333, 0.5273, 0.8333, 0.5273, 0.8333, 0.625, 0.8333, 0.625, 0.8333, 0.5273, 0.9167, 0.5273, 0.9167, 0.5273, 0.8333, 0.5273, 0.8333, 0.125, 0.6264, 0.125, 0.6264, 0.125, 0.6667, 0.125, 0.6667, 0.625, 0.9167, 0.625, 0.9167, 0.5273, 0.9167, 0.5273, 0.9167, 0.5273, 0.8333, 0.5273, 0.8333, 0.625, 0.8333, 0.625, 0.8333, 0.5273, 0.9167, 0.5273, 0.9167, 0.5273, 0.8333, 0.5273, 0.8333, 0.125, 0.6264, 0.125, 0.6264, 0.125, 0.6667, 0.125, 0.6667, 0.625, 0.9167, 0.625, 0.9167, 0.5273, 0.9167, 0.5273, 0.9167, 0.5273, 0.9167, 0.625, 0.9167, 0.625, 0.8718, 0.5273, 0.8674, 0.125, 0.5833, 0.125, 0.5833, 0.125, 0.6218, 0.125, 0.6667, 0.125, 0.6667, 0.125, 0.6264, 0.5273, 0.8333, 0.5273, 0.8333, 0.625, 0.8333, 0.625, 0.8333, 0.5273, 0.9167, 0.5273, 0.9167, 0.5273, 0.8674, 0.5273, 0.8333, 0.5273, 0.8333, 0.625, 0.9167, 0.625, 0.9167, 0.5273, 0.9167, 0.5273, 0.9167, 0.5273, 0.9167, 0.5273, 0.9167, 0.625, 0.9167, 0.625, 0.9167, 0.625, 0.9167, 0.625, 0.9167, 0.5273, 0.9167, 0.5273, 0.9167, 0.5273, 0.9167, 0.5273, 0.9167, 0.5273, 0.9167, 0.5273, 0.9167, 0.5273, 0.9167, 0.5273, 0.9167, 0.5273, 0.9167, 0.5273, 0.9167, 0.625, 0.9167, 0.625, 0.9167, 0.5273, 0.9167, 0.5273, 0.9167, 0.5273, 0.9167, 0.5273, 0.9167, 0.625, 0.9167, 0.625, 0.9167, 0.125, 0.6667, 0.125, 0.6667, 0.125, 0.6667, 0.125, 0.6667, 0.125, 0.6667, 0.125, 0.6667, 0.125, 0.6667, 0.125, 0.6667, 0.5273, 0.9167, 0.5273, 0.9167, 0.5273, 0.9167, 0.5273, 0.9167, 0.5273, 0.9167, 0.5273, 0.9167, 0.5273, 0.9167, 0.5273, 0.9167, 0.625, 0.9167, 0.625, 0.9167, 0.5273, 0.9167, 0.5273, 0.9167, 0.5273, 0.9167, 0.5273, 0.9167, 0.5273, 0.8333, 0.5273, 0.8333, 0.5273, 0.8333, 0.5273, 0.8333, 0.625, 0.8333, 0.625, 0.8333, 0.125, 0.6264, 0.125, 0.6264, 0.125, 0.6667, 0.125, 0.6667, 0.125, 0.6667, 0.125, 0.6667, 0.125, 0.6667, 0.125, 0.6667, 0.625, 0.8718, 0.625, 0.8333, 0.5273, 0.8333, 0.5273, 0.8674, 0.5, 0.8333, 0.5, 0.8333, 0.625, 0.8333, 0.625, 0.8333, 0.625, 0.8333, 0.625, 0.8333, 0.5768, 0.8085, 0.5636, 0.8017, 0.625, 0.9167, 0.625, 0.9167, 0.5, 0.9167, 0.5, 0.9167, 0.625, 0.9167, 0.625, 0.9167, 0.625, 0.9167, 0.625, 0.9167, 0.125, 0.6259, 0.125, 0.626, 0.125, 0.6667, 0.125, 0.6667, 0.125, 0.5833, 0.125, 0.5833, 0.125, 0.6264, 0.125, 0.6264, 0.125, 0.5833, 0.125, 0.5833, 0.125, 0.6264, 0.125, 0.6264, 0.125, 0.5833, 0.125, 0.5833, 0.125, 0.6264, 0.125, 0.6264, 0.125, 0.5833, 0.125, 0.5833, 0.125, 0.6264, 0.125, 0.6264, 0.125, 0.5833, 0.125, 0.5833, 0.125, 0.6264, 0.125, 0.6264, 0.125, 0.6667, 0.125, 0.6667, 0.125, 0.6264, 0.125, 0.6264, 0.125, 0.5833, 0.125, 0.5833, 0.125, 0.6264, 0.125, 0.6264, 0.125, 0.5833, 0.125, 0.5833, 0.125, 0.6264, 0.125, 0.6264, 0.125, 0.5833, 0.125, 0.5833, 0.125, 0.6264, 0.125, 0.6264, 0.125, 0.6667, 0.125, 0.6667, 0.125, 0.6264, 0.125, 0.6264, 0.125, 0.6667, 0.125, 0.6667, 0.125, 0.6264, 0.125, 0.6264, 0.125, 0.6667, 0.125, 0.6667, 0.125, 0.6264, 0.125, 0.6264, 0.125, 0.5833, 0.125, 0.5833, 0.125, 0.6264, 0.125, 0.6264, 0.125, 0.6697, 0.125, 0.6693, 0.125, 0.6259, 0.125, 0.6258, 0.125, 0.5833, 0.125, 0.6264, 0.125, 0.6264, 0.125, 0.5833, 0.125, 0.5833, 0.125, 0.6264, 0.125, 0.6264, 0.125, 0.5833, 0.125, 0.6719, 0.125, 0.6697, 0.125, 0.6258, 0.125, 0.6254, 0.125, 0.5814, 0.125, 0.5824, 0.125, 0.6259, 0.125, 0.6255, 0.125, 0.6693, 0.125, 0.6667, 0.125, 0.6264, 0.125, 0.6259, 0.125, 0.6667, 0.125, 0.6719, 0.125, 0.6254, 0.3058, 0.7159, 0.125, 0.5831, 0.125, 0.5833, 0.125, 0.6264, 0.125, 0.6263, 0.125, 0.5826, 0.125, 0.5831, 0.125, 0.6263, 0.125, 0.626, 0.125, 0.5833, 0.125, 0.5833, 0.125, 0.6264, 0.125, 0.6264, 0.125, 0.5833, 0.125, 0.5833, 0.125, 0.6264, 0.125, 0.6264, 0.125, 0.5833, 0.125, 0.6264, 0.125, 0.6264, 0.125, 0.5833, 0.125, 0.5833, 0.125, 0.5833, 0.125, 0.6264, 0.125, 0.6264, 0.2573, 0.5833, 0.2573, 0.6264, 0.375, 0.6264, 0.375, 0.5833, 0.375, 0.08333, 0.375, 0.1264, 0.5, 0.1264, 0.5, 0.08333, 0.125, 0.5833, 0.125, 0.6264, 0.193, 0.6264, 0.193, 0.5833, 0.193, 0.5833, 0.193, 0.6264, 0.2573, 0.6264, 0.2573, 0.5833])
me_cube.materials.append(mat_material)
me_cube.use_remesh_preserve_volume = False
me_cube.use_remesh_preserve_attributes = False
me_cube.use_mirror_vertex_groups = False
me_cube.update()
me_cube_001 = bpy.data.meshes.new('Cube.001')
me_cube_001.from_pydata([(0.6557, 0.5187, 14.25), (0.5724, 0.5183, 12.51), (0.775, -0.6614, 14.46), (0.0, 0.5873, 12.37), (0.0, -1.128, 14.6), (0.0, 0.6005, 14.47), (0.7543, 0.5556, 13.59), (0.7141, 0.6206, 13.1), (0.0, 0.7465, 13.6), (0.0, 0.7958, 13.06), (0.912, 0.2353, 14.53), (0.9197, -0.2809, 14.52), (0.608, 0.3492, 12.42), (0.0, 0.2353, 14.81), (0.0, -0.2809, 14.81), (0.9704, 0.2353, 12.98), (1.011, 0.2353, 13.59), (1.034, -0.2809, 13.59), (0.3044, 0.5625, 14.37), (0.2657, 0.5552, 12.44), (0.3598, -0.9111, 14.53), (0.3315, 0.7145, 13.08), (0.3502, 0.6579, 13.6), (0.4234, 0.2353, 14.68), (0.427, -0.2809, 14.68), (0.8542, -0.4531, 14.49), (0.0, -0.6642, 14.71), (0.3965, -0.5662, 14.61), (0.3598, -0.9111, 14.53), (0.0, -1.128, 14.6), (0.3965, -0.5662, 14.61), (0.0, -0.6642, 14.71), (0.2907, -1.113, 15.18), (0.2668, -1.127, 15.18), (0.2931, -1.09, 15.19), (0.2668, -1.097, 15.19), (0.8542, -0.4531, 14.49), (0.775, -0.6614, 14.46), (0.3598, -0.9111, 14.53), (0.3965, -0.5662, 14.61), (0.6952, -0.8711, 14.92), (0.6892, -0.8869, 14.92), (0.6578, -0.9058, 14.92), (0.6606, -0.8797, 14.93), (0.1395, -0.668, 15.16), (0.1395, -0.6452, 15.17), (0.1648, -0.6452, 15.16), (0.163, -0.6622, 15.16), (0.8812, -0.5481, 14.95), (0.9091, -0.5481, 14.94), (0.9054, -0.5579, 14.94), (0.8794, -0.5643, 14.94), (0.9161, -0.04317, 14.53), (0.0, -0.04317, 14.81), (1.023, -0.04317, 13.59), (0.4253, -0.04317, 14.68), (0.8958, -0.1933, 14.9), (0.8961, -0.2145, 14.9), (0.8521, -0.2145, 14.91), (0.8519, -0.1933, 14.91), (0.2385, -0.4058, 15.19), (0.2769, -0.4058, 15.17), (0.2768, -0.3844, 15.17), (0.2385, -0.3844, 15.19), (0.1444, -0.008867, 15.05), (0.1444, 0.01511, 15.05), (0.1809, 0.01511, 15.04), (0.1811, -0.008867, 15.04), (0.5958, 0.01019, 14.87), (0.6511, 0.01019, 14.86), (0.6516, -0.02135, 14.86), (0.596, -0.02135, 14.87), (0.7255, 0.3911, 14.72), (0.7425, 0.3889, 14.72), (0.755, 0.3752, 14.73), (0.7313, 0.3752, 14.74), (0.2816, 0.711, 14.92), (0.2816, 0.7434, 14.89), (0.3087, 0.74, 14.88), (0.3192, 0.711, 14.91), (0.709, 0.5387, 13.9), (0.0, 0.6794, 14.0), (0.9653, 0.2353, 14.02), (0.9814, -0.2809, 14.02), (0.3291, 0.6141, 13.95), (0.974, -0.04317, 14.02), (0.9161, -0.04317, 14.53), (0.9197, -0.2809, 14.52), (0.9814, -0.2809, 14.02), (0.974, -0.04317, 14.02), (0.9161, -0.04317, 14.53), (0.9197, -0.2809, 14.52), (0.9814, -0.2809, 14.02), (0.974, -0.04317, 14.02), (1.269, -0.2274, 14.79), (1.269, -0.2311, 14.79), (1.27, -0.2311, 14.79), (1.27, -0.2274, 14.79), (0.9653, 0.2353, 14.02), (1.011, 0.2353, 13.59), (1.023, -0.04317, 13.59), (0.974, -0.04317, 14.02), (1.138, 0.7619, 14.45), (1.146, 0.7528, 14.46), (1.14, 0.7626, 14.44), (1.148, 0.7528, 14.45), (0.29, 0.9121, 14.54), (0.3004, 0.9108, 14.53), (0.29, 0.9148, 14.52), (0.3013, 0.9125, 14.52), (0.8197, 0.9093, 14.51), (0.8296, 0.908, 14.51), (0.8311, 0.9086, 14.5), (0.8204, 0.9107, 14.5), (0.6675, 0.7742, 13.97), (0.6697, 0.775, 13.96), (0.6498, 0.78, 13.96), (0.6488, 0.7779, 13.97), (1.015, 0.1009, 14.67), (1.015, 0.09282, 14.67), (1.017, 0.1009, 14.66), (1.017, 0.09282, 14.66), (1.486, 0.07594, 14.22), (1.487, 0.07594, 14.21), (1.488, 0.06479, 14.21), (1.486, 0.06479, 14.22), (1.023, -0.04317, 13.59), (1.034, -0.2809, 13.59), (0.9814, -0.2809, 14.02), (0.974, -0.04317, 14.02), (1.194, -0.3593, 14.24), (1.195, -0.3701, 14.24), (1.193, -0.3701, 14.26), (1.192, -0.3593, 14.26), (1.164, 0.7925, 13.88), (1.167, 0.7935, 13.86), (1.182, 0.7742, 13.86), (1.179, 0.7742, 13.88), (1.23, 0.7448, 13.68), (1.229, 0.7469, 13.66), (1.237, 0.7347, 13.66), (1.238, 0.7347, 13.67), (1.18, 0.7898, 13.09), (1.174, 0.7856, 13.07), (1.176, 0.7787, 13.06), (1.191, 0.774, 13.09), (0.0, 0.6794, 14.0), (0.0, 0.7465, 13.6), (0.3502, 0.6579, 13.6), (0.3291, 0.6141, 13.95), (0.3555, 1.001, 14.14), (0.3555, 1.003, 14.12), (0.3693, 1.0, 14.12), (0.3684, 0.9983, 14.14), (0.4933, 1.108, 13.81), (0.4933, 1.11, 13.79), (0.502, 1.107, 13.79), (0.5025, 1.106, 13.81), (0.8857, 1.092, 13.61), (0.885, 1.093, 13.6), (0.8789, 1.094, 13.6), (0.8792, 1.093, 13.61), (0.4513, 1.158, 13.18), (0.4464, 1.158, 13.18), (0.4464, 1.162, 13.2), (0.4525, 1.161, 13.2), (0.9134, 1.164, 13.17), (0.9108, 1.162, 13.16), (0.9066, 1.166, 13.17), (0.9054, 1.163, 13.16)], [], [(80, 84, 113, 112), (27, 26, 31, 30), (21, 7, 166, 168), (21, 22, 161, 160), (16, 15, 140, 141), (12, 1, 143, 144), (13, 23, 79, 76), (55, 53, 63, 62), (0, 10, 103, 102), (11, 83, 88, 87), (52, 55, 59, 56), (0, 18, 72, 73), (22, 21, 156, 157), (9, 21, 165, 164), (2, 25, 36, 37), (5, 18, 107, 106), (27, 25, 50, 51), (24, 14, 45, 46), (31, 29, 33, 35), (4, 20, 28, 29), (20, 27, 30, 28), (34, 35, 33, 32), (29, 28, 32, 33), (30, 31, 35, 34), (28, 30, 34, 32), (36, 39, 43, 40), (25, 27, 39, 36), (20, 2, 37, 38), (27, 20, 38, 39), (40, 43, 42, 41), (38, 37, 41, 42), (39, 38, 42, 43), (37, 36, 40, 41), (46, 45, 44, 47), (26, 27, 47, 44), (27, 24, 46, 47), (14, 26, 44, 45), (49, 48, 51, 50), (11, 24, 48, 49), (24, 27, 51, 48), (25, 11, 49, 50), (55, 52, 70, 71), (85, 82, 120, 121), (23, 13, 65, 66), (56, 59, 58, 57), (11, 52, 56, 57), (24, 11, 57, 58), (55, 24, 58, 59), (62, 63, 60, 61), (14, 24, 61, 60), (53, 14, 60, 63), (24, 55, 62, 61), (66, 65, 64, 67), (53, 55, 67, 64), (13, 53, 64, 65), (55, 23, 66, 67), (69, 68, 71, 70), (52, 10, 69, 70), (23, 55, 71, 68), (10, 23, 68, 69), (73, 72, 75, 74), (18, 23, 75, 72), (10, 0, 73, 74), (23, 10, 74, 75), (78, 77, 76, 79), (23, 18, 78, 79), (5, 13, 76, 77), (18, 5, 77, 78), (16, 82, 98, 99), (8, 81, 146, 147), (85, 83, 128, 129), (82, 16, 136, 137), (84, 80, 114, 117), (88, 89, 97, 96), (83, 85, 89, 88), (52, 11, 87, 86), (85, 52, 86, 89), (88, 89, 93, 92), (87, 88, 92, 91), (89, 86, 90, 93), (86, 87, 91, 90), (97, 94, 95, 96), (87, 88, 96, 95), (89, 86, 94, 97), (86, 87, 95, 94), (101, 100, 124, 125), (82, 85, 101, 98), (54, 16, 99, 100), (85, 54, 100, 101), (104, 102, 103, 105), (10, 82, 105, 103), (80, 0, 102, 104), (82, 80, 104, 105), (108, 106, 107, 109), (81, 5, 106, 108), (18, 84, 109, 107), (84, 81, 108, 109), (113, 110, 111, 112), (84, 18, 110, 113), (0, 80, 112, 111), (18, 0, 111, 110), (116, 117, 114, 115), (80, 6, 115, 114), (22, 84, 117, 116), (6, 22, 116, 115), (120, 118, 119, 121), (82, 10, 118, 120), (10, 52, 119, 118), (52, 85, 121, 119), (123, 122, 125, 124), (99, 98, 122, 123), (98, 101, 125, 122), (100, 99, 123, 124), (129, 128, 132, 133), (83, 17, 127, 128), (17, 54, 126, 127), (54, 85, 129, 126), (130, 133, 132, 131), (128, 127, 131, 132), (126, 129, 133, 130), (127, 126, 130, 131), (135, 134, 137, 136), (6, 80, 134, 135), (16, 6, 135, 136), (80, 82, 137, 134), (139, 138, 141, 140), (6, 16, 141, 138), (7, 6, 138, 139), (15, 7, 139, 140), (143, 142, 145, 144), (1, 7, 142, 143), (15, 12, 144, 145), (7, 15, 145, 142), (149, 148, 152, 153), (84, 22, 148, 149), (81, 84, 149, 146), (22, 8, 147, 148), (151, 150, 153, 152), (147, 146, 150, 151), (146, 149, 153, 150), (148, 147, 151, 152), (155, 154, 157, 156), (21, 9, 155, 156), (9, 8, 154, 155), (8, 22, 157, 154), (160, 161, 158, 159), (7, 21, 160, 159), (22, 6, 158, 161), (6, 7, 159, 158), (163, 164, 165, 162), (3, 9, 164, 163), (19, 3, 163, 162), (21, 19, 162, 165), (169, 168, 166, 167), (1, 19, 169, 167), (19, 21, 168, 169), (7, 1, 167, 166)])
_uv = me_cube_001.uv_layers.new(name='UVMap')
_uv.uv.foreach_set('vector', [0.8114, 0.75, 0.8116, 0.683, 0.8116, 0.683, 0.8114, 0.75, 0.442, 0.2044, 0.5, 0.2044, 0.5, 0.2044, 0.442, 0.2044, 0.6949, 0.683, 0.693, 0.75, 0.693, 0.75, 0.6949, 0.683, 0.6949, 0.683, 0.7576, 0.683, 0.7576, 0.683, 0.6949, 0.683, 0.0, 0.0, 0.0, 0.0, 0.0, 0.0, 0.0, 0.0, 0.0, 0.0, 0.0, 0.0, 0.0, 0.0, 0.0, 0.0, 0.5, 0.08333, 0.442, 0.08333, 0.442, 0.08333, 0.5, 0.08333, 0.442, 0.1283, 0.5, 0.1283, 0.5, 0.1283, 0.442, 0.1283, 0.375, 0.5, 0.375, 0.5833, 0.375, 0.5833, 0.375, 0.5, 0.0, 0.0, 0.0, 0.0, 0.0, 0.0, 0.0, 0.0, 0.375, 0.1283, 0.442, 0.1283, 0.442, 0.1283, 0.375, 0.1283, 0.875, 0.75, 0.875, 0.683, 0.875, 0.683, 0.875, 0.75, 0.7576, 0.683, 0.6949, 0.683, 0.6949, 0.683, 0.7576, 0.683, 0.6966, 0.625, 0.6949, 0.683, 0.6949, 0.683, 0.6966, 0.625, 0.0, 0.0, 0.0, 0.0, 0.0, 0.0, 0.0, 0.0, 0.875, 0.625, 0.875, 0.683, 0.875, 0.683, 0.875, 0.625, 0.442, 0.2044, 0.375, 0.2044, 0.375, 0.2044, 0.442, 0.2044, 0.442, 0.1667, 0.5, 0.1667, 0.5, 0.1667, 0.442, 0.1667, 0.0, 0.0, 0.0, 0.0, 0.0, 0.0, 0.0, 0.0, 0.0, 0.0, 0.0, 0.0, 0.0, 0.0, 0.0, 0.0, 0.442, 0.25, 0.442, 0.2044, 0.442, 0.2044, 0.442, 0.25, 0.442, 0.2044, 0.5, 0.2044, 0.5, 0.25, 0.442, 0.25, 0.0, 0.0, 0.0, 0.0, 0.0, 0.0, 0.0, 0.0, 0.442, 0.2044, 0.5, 0.2044, 0.5, 0.2044, 0.442, 0.2044, 0.442, 0.25, 0.442, 0.2044, 0.442, 0.2044, 0.442, 0.25, 0.375, 0.2044, 0.442, 0.2044, 0.442, 0.2044, 0.375, 0.2044, 0.375, 0.2044, 0.442, 0.2044, 0.442, 0.2044, 0.375, 0.2044, 0.0, 0.0, 0.0, 0.0, 0.0, 0.0, 0.0, 0.0, 0.442, 0.2044, 0.442, 0.25, 0.442, 0.25, 0.442, 0.2044, 0.375, 0.2044, 0.442, 0.2044, 0.442, 0.25, 0.375, 0.25, 0.0, 0.0, 0.0, 0.0, 0.0, 0.0, 0.0, 0.0, 0.442, 0.2044, 0.442, 0.25, 0.442, 0.25, 0.442, 0.2044, 0.0, 0.0, 0.0, 0.0, 0.0, 0.0, 0.0, 0.0, 0.442, 0.1667, 0.5, 0.1667, 0.5, 0.2044, 0.442, 0.2044, 0.5, 0.2044, 0.442, 0.2044, 0.442, 0.2044, 0.5, 0.2044, 0.442, 0.2044, 0.442, 0.1667, 0.442, 0.1667, 0.442, 0.2044, 0.0, 0.0, 0.0, 0.0, 0.0, 0.0, 0.0, 0.0, 0.375, 0.1667, 0.442, 0.1667, 0.442, 0.2044, 0.375, 0.2044, 0.375, 0.1667, 0.442, 0.1667, 0.442, 0.1667, 0.375, 0.1667, 0.442, 0.1667, 0.442, 0.2044, 0.442, 0.2044, 0.442, 0.1667, 0.0, 0.0, 0.0, 0.0, 0.0, 0.0, 0.0, 0.0, 0.442, 0.1283, 0.375, 0.1283, 0.375, 0.1283, 0.442, 0.1283, 0.3114, 0.6283, 0.3114, 0.5833, 0.3114, 0.5833, 0.3114, 0.6283, 0.442, 0.08333, 0.5, 0.08333, 0.5, 0.08333, 0.442, 0.08333, 0.375, 0.1283, 0.442, 0.1283, 0.442, 0.1667, 0.375, 0.1667, 0.375, 0.6667, 0.375, 0.6283, 0.375, 0.6283, 0.375, 0.6667, 0.442, 0.1667, 0.375, 0.1667, 0.375, 0.1667, 0.442, 0.1667, 0.442, 0.1283, 0.442, 0.1667, 0.442, 0.1667, 0.442, 0.1283, 0.442, 0.1283, 0.5, 0.1283, 0.5, 0.1667, 0.442, 0.1667, 0.5, 0.1667, 0.442, 0.1667, 0.442, 0.1667, 0.5, 0.1667, 0.0, 0.0, 0.0, 0.0, 0.0, 0.0, 0.0, 0.0, 0.442, 0.1667, 0.442, 0.1283, 0.442, 0.1283, 0.442, 0.1667, 0.442, 0.08333, 0.5, 0.08333, 0.5, 0.1283, 0.442, 0.1283, 0.5, 0.1283, 0.442, 0.1283, 0.442, 0.1283, 0.5, 0.1283, 0.0, 0.0, 0.0, 0.0, 0.0, 0.0, 0.0, 0.0, 0.442, 0.1283, 0.442, 0.08333, 0.442, 0.08333, 0.442, 0.1283, 0.375, 0.08333, 0.442, 0.08333, 0.442, 0.1283, 0.375, 0.1283, 0.375, 0.6283, 0.375, 0.5833, 0.375, 0.5833, 0.375, 0.6283, 0.442, 0.08333, 0.442, 0.1283, 0.442, 0.1283, 0.442, 0.08333, 0.375, 0.08333, 0.442, 0.08333, 0.442, 0.08333, 0.375, 0.08333, 0.375, 0.0, 0.442, 0.0, 0.442, 0.08333, 0.375, 0.08333, 0.442, 0.0, 0.442, 0.08333, 0.442, 0.08333, 0.442, 0.0, 0.375, 0.5833, 0.375, 0.5, 0.375, 0.5, 0.375, 0.5833, 0.442, 0.08333, 0.375, 0.08333, 0.375, 0.08333, 0.442, 0.08333, 0.442, 0.0, 0.5, 0.0, 0.5, 0.08333, 0.442, 0.08333, 0.442, 0.08333, 0.442, 0.0, 0.442, 0.0, 0.442, 0.08333, 0.0, 0.0, 0.0, 0.0, 0.0, 0.0, 0.0, 0.0, 0.875, 0.683, 0.875, 0.625, 0.875, 0.625, 0.875, 0.683, 0.2573, 0.5833, 0.3114, 0.5833, 0.3114, 0.5833, 0.2573, 0.5833, 0.0, 0.0, 0.0, 0.0, 0.0, 0.0, 0.0, 0.0, 0.3114, 0.6283, 0.3114, 0.6667, 0.3114, 0.6667, 0.3114, 0.6283, 0.3114, 0.5833, 0.2573, 0.5833, 0.2573, 0.5833, 0.3114, 0.5833, 0.8116, 0.683, 0.8114, 0.75, 0.8114, 0.75, 0.8116, 0.683, 0.3114, 0.6667, 0.3114, 0.6283, 0.3114, 0.6283, 0.3114, 0.6667, 0.3114, 0.6667, 0.3114, 0.6283, 0.3114, 0.6283, 0.3114, 0.6667, 0.375, 0.6283, 0.375, 0.6667, 0.375, 0.6667, 0.375, 0.6283, 0.3114, 0.6283, 0.375, 0.6283, 0.375, 0.6283, 0.3114, 0.6283, 0.3114, 0.6667, 0.3114, 0.6283, 0.3114, 0.6283, 0.3114, 0.6667, 0.375, 0.6667, 0.3114, 0.6667, 0.3114, 0.6667, 0.375, 0.6667, 0.3114, 0.6283, 0.375, 0.6283, 0.375, 0.6283, 0.3114, 0.6283, 0.375, 0.6283, 0.375, 0.6667, 0.375, 0.6667, 0.375, 0.6283, 0.3114, 0.6283, 0.375, 0.6283, 0.375, 0.6667, 0.3114, 0.6667, 0.0, 0.0, 0.0, 0.0, 0.0, 0.0, 0.0, 0.0, 0.3114, 0.6283, 0.375, 0.6283, 0.375, 0.6283, 0.3114, 0.6283, 0.375, 0.6283, 0.375, 0.6667, 0.375, 0.6667, 0.375, 0.6283, 0.3114, 0.6283, 0.2573, 0.6283, 0.2573, 0.6283, 0.3114, 0.6283, 0.3114, 0.5833, 0.3114, 0.6283, 0.3114, 0.6283, 0.3114, 0.5833, 0.0, 0.0, 0.0, 0.0, 0.0, 0.0, 0.0, 0.0, 0.3114, 0.6283, 0.2573, 0.6283, 0.2573, 0.6283, 0.3114, 0.6283, 0.3114, 0.5, 0.375, 0.5, 0.375, 0.5833, 0.3114, 0.5833, 0.375, 0.5833, 0.3114, 0.5833, 0.3114, 0.5833, 0.375, 0.5833, 0.8114, 0.75, 0.875, 0.75, 0.875, 0.75, 0.8114, 0.75, 0.3114, 0.5833, 0.3114, 0.5, 0.3114, 0.5, 0.3114, 0.5833, 0.8117, 0.625, 0.875, 0.625, 0.875, 0.683, 0.8116, 0.683, 0.0, 0.0, 0.0, 0.0, 0.0, 0.0, 0.0, 0.0, 0.875, 0.683, 0.8116, 0.683, 0.8116, 0.683, 0.875, 0.683, 0.8116, 0.683, 0.8117, 0.625, 0.8117, 0.625, 0.8116, 0.683, 0.8116, 0.683, 0.875, 0.683, 0.875, 0.75, 0.8114, 0.75, 0.8116, 0.683, 0.875, 0.683, 0.875, 0.683, 0.8116, 0.683, 0.875, 0.75, 0.8114, 0.75, 0.8114, 0.75, 0.875, 0.75, 0.875, 0.683, 0.875, 0.75, 0.875, 0.75, 0.875, 0.683, 0.7576, 0.683, 0.8116, 0.683, 0.8114, 0.75, 0.7573, 0.75, 0.3114, 0.5, 0.2573, 0.5, 0.2573, 0.5, 0.3114, 0.5, 0.7576, 0.683, 0.8116, 0.683, 0.8116, 0.683, 0.7576, 0.683, 0.7573, 0.75, 0.7576, 0.683, 0.7576, 0.683, 0.7573, 0.75, 0.3114, 0.5833, 0.375, 0.5833, 0.375, 0.6283, 0.3114, 0.6283, 0.3114, 0.5833, 0.375, 0.5833, 0.375, 0.5833, 0.3114, 0.5833, 0.375, 0.5833, 0.375, 0.6283, 0.375, 0.6283, 0.375, 0.5833, 0.375, 0.6283, 0.3114, 0.6283, 0.3114, 0.6283, 0.375, 0.6283, 0.2573, 0.5833, 0.3114, 0.5833, 0.3114, 0.6283, 0.2573, 0.6283, 0.2573, 0.5833, 0.3114, 0.5833, 0.3114, 0.5833, 0.2573, 0.5833, 0.3114, 0.5833, 0.3114, 0.6283, 0.3114, 0.6283, 0.3114, 0.5833, 0.0, 0.0, 0.0, 0.0, 0.0, 0.0, 0.0, 0.0, 0.3114, 0.6283, 0.3114, 0.6667, 0.3114, 0.6667, 0.3114, 0.6283, 0.0, 0.0, 0.0, 0.0, 0.0, 0.0, 0.0, 0.0, 0.0, 0.0, 0.0, 0.0, 0.0, 0.0, 0.0, 0.0, 0.2573, 0.6283, 0.3114, 0.6283, 0.3114, 0.6283, 0.2573, 0.6283, 0.2573, 0.6283, 0.3114, 0.6283, 0.3114, 0.6667, 0.2573, 0.6667, 0.0, 0.0, 0.0, 0.0, 0.0, 0.0, 0.0, 0.0, 0.2573, 0.6283, 0.3114, 0.6283, 0.3114, 0.6283, 0.2573, 0.6283, 0.0, 0.0, 0.0, 0.0, 0.0, 0.0, 0.0, 0.0, 0.2573, 0.5, 0.3114, 0.5, 0.3114, 0.5833, 0.2573, 0.5833, 0.2573, 0.5, 0.3114, 0.5, 0.3114, 0.5, 0.2573, 0.5, 0.2573, 0.5833, 0.2573, 0.5, 0.2573, 0.5, 0.2573, 0.5833, 0.3114, 0.5, 0.3114, 0.5833, 0.3114, 0.5833, 0.3114, 0.5, 0.193, 0.5, 0.2573, 0.5, 0.2573, 0.5833, 0.193, 0.5833, 0.2573, 0.5, 0.2573, 0.5833, 0.2573, 0.5833, 0.2573, 0.5, 0.693, 0.75, 0.7573, 0.75, 0.7573, 0.75, 0.693, 0.75, 0.193, 0.5833, 0.193, 0.5, 0.193, 0.5, 0.193, 0.5833, 0.125, 0.5, 0.193, 0.5, 0.193, 0.5833, 0.125, 0.5833, 0.625, 0.75, 0.693, 0.75, 0.693, 0.75, 0.625, 0.75, 0.0, 0.0, 0.0, 0.0, 0.0, 0.0, 0.0, 0.0, 0.193, 0.5, 0.193, 0.5833, 0.193, 0.5833, 0.193, 0.5, 0.8116, 0.683, 0.7576, 0.683, 0.7576, 0.683, 0.8116, 0.683, 0.8116, 0.683, 0.7576, 0.683, 0.7576, 0.683, 0.8116, 0.683, 0.8117, 0.625, 0.8116, 0.683, 0.8116, 0.683, 0.8117, 0.625, 0.7576, 0.683, 0.7579, 0.625, 0.7579, 0.625, 0.7576, 0.683, 0.7579, 0.625, 0.8117, 0.625, 0.8116, 0.683, 0.7576, 0.683, 0.0, 0.0, 0.0, 0.0, 0.0, 0.0, 0.0, 0.0, 0.8117, 0.625, 0.8116, 0.683, 0.8116, 0.683, 0.8117, 0.625, 0.7576, 0.683, 0.7579, 0.625, 0.7579, 0.625, 0.7576, 0.683, 0.6966, 0.625, 0.7579, 0.625, 0.7576, 0.683, 0.6949, 0.683, 0.6949, 0.683, 0.6966, 0.625, 0.6966, 0.625, 0.6949, 0.683, 0.0, 0.0, 0.0, 0.0, 0.0, 0.0, 0.0, 0.0, 0.7579, 0.625, 0.7576, 0.683, 0.7576, 0.683, 0.7579, 0.625, 0.6949, 0.683, 0.7576, 0.683, 0.7573, 0.75, 0.693, 0.75, 0.693, 0.75, 0.6949, 0.683, 0.6949, 0.683, 0.693, 0.75, 0.7576, 0.683, 0.7573, 0.75, 0.7573, 0.75, 0.7576, 0.683, 0.7573, 0.75, 0.693, 0.75, 0.693, 0.75, 0.7573, 0.75, 0.6444, 0.625, 0.6966, 0.625, 0.6949, 0.683, 0.6354, 0.683, 0.0, 0.0, 0.0, 0.0, 0.0, 0.0, 0.0, 0.0, 0.0, 0.0, 0.0, 0.0, 0.0, 0.0, 0.0, 0.0, 0.6949, 0.683, 0.6354, 0.683, 0.6354, 0.683, 0.6949, 0.683, 0.6354, 0.683, 0.6949, 0.683, 0.693, 0.75, 0.625, 0.75, 0.0, 0.0, 0.0, 0.0, 0.0, 0.0, 0.0, 0.0, 0.6354, 0.683, 0.6949, 0.683, 0.6949, 0.683, 0.6354, 0.683, 0.693, 0.75, 0.625, 0.75, 0.625, 0.75, 0.693, 0.75])
me_cube_001.materials.append(mat_material)
me_cube_001.use_remesh_preserve_volume = False
me_cube_001.use_remesh_preserve_attributes = False
me_cube_001.use_mirror_vertex_groups = False
me_cube_001.update()
arm_armature = bpy.data.armatures.new('Armature')  # bones are not reproduced

# ---- objects
ob_stud = bpy.data.objects.new('Stud', me_cube)
ob_hair = bpy.data.objects.new('Hair', me_cube_001)
ob_armature = bpy.data.objects.new('Armature', arm_armature)

# ---- transforms, parenting, visibility, modifiers, constraints
ob_stud.parent = ob_armature
ob_stud.matrix_parent_inverse = Matrix(((1.0, -0.0, -0.0, -3.646e-10), (-0.0, 1.0, 0.0, 0.1196), (-0.0, -0.0, 1.0, -6.408), (-0.0, 0.0, -0.0, 1.0)))
ob_stud.location = (3.646e-10, -0.1196, 8.597)
ob_stud.lock_rotations_4d = False
ob_stud.empty_display_type = 'ARROWS'
ob_stud.lineart.crease_threshold = 0.0
_vg = ob_stud.vertex_groups.new(name='hip')
for _i, _w in zip([23, 72, 73, 74, 76, 77, 78, 188, 190, 243, 244, 245, 246, 247, 249, 250, 251, 252, 253], [0.02055, 0.1105, 0.5144, 0.07284, 0.1079, 0.3327, 0.06147, 0.02055, 0.03113, 0.1105, 0.5144, 0.499, 0.422, 0.07284, 0.1079, 0.3327, 0.4229, 0.3625, 0.06147]): _vg.add([_i], _w, 'REPLACE')
_vg = ob_stud.vertex_groups.new(name='spine')
for _i, _w in zip([20, 21, 22, 23, 24, 25, 26, 27, 28, 29, 34, 35, 36, 37, 38, 39, 72, 73, 74, 75, 77, 78, 114, 115, 116, 117, 125, 126, 128, 129, 142, 143, 148, 183, 184, 185, 186, 187, 188, 189, 190, 191, 192, 193, 194, 195, 196, 197, 198, 203, 204, 205, 206, 207, 208, 209, 210, 243, 244, 245, 246, 247, 248, 250, 251, 252, 253, 289, 290, 291, 292, 293, 294, 303, 304, 306, 307, 320, 321, 326], [0.01943, 0.02066, 0.8087, 0.8932, 0.8196, 0.7906, 0.1543, 0.1842, 0.1934, 0.1725, 0.03137, 0.06529, 0.3095, 0.3422, 0.3496, 0.3341, 0.1049, 0.169, 0.1441, 0.07963, 0.09524, 0.0569, 0.6695, 0.6468, 0.6482, 0.7378, 0.8022, 0.1953, 0.02174, 0.3492, 0.104, 0.01232, 0.6389, 0.01943, 0.02066, 0.03338, 0.0004938, 0.8087, 0.8932, 0.9381, 0.8564, 0.8196, 0.7906, 0.1543, 0.1629, 0.1842, 0.1934, 0.1034, 0.1725, 0.2694, 0.03137, 0.06529, 0.3095, 0.3272, 0.3422, 0.3496, 0.3341, 0.1049, 0.169, 0.2261, 0.1416, 0.1441, 0.07963, 0.09524, 0.1255, 0.02141, 0.0569, 0.6695, 0.7738, 0.756, 0.6468, 0.6482, 0.7378, 0.8022, 0.1953, 0.02174, 0.3492, 0.104, 0.01232, 0.6389]): _vg.add([_i], _w, 'REPLACE')
_vg = ob_stud.vertex_groups.new(name='lowerchest')
for _i, _w in zip([20, 21, 22, 25, 26, 27, 28, 29, 34, 35, 36, 37, 38, 39, 114, 115, 116, 117, 125, 126, 128, 129, 148, 155, 170, 179, 180, 183, 184, 185, 186, 187, 192, 193, 194, 195, 196, 197, 198, 203, 204, 205, 206, 207, 208, 209, 210, 289, 290, 291, 292, 293, 294, 303, 304, 306, 307, 326], [0.1882, 0.1609, 0.0004977, 0.005865, 0.5122, 0.4103, 0.3634, 0.5373, 0.1022, 0.1347, 0.491, 0.4117, 0.3718, 0.4953, 0.2208, 0.2138, 0.2029, 0.1805, 0.0009502, 0.3418, 0.07011, 0.3619, 0.202, 0.009737, 0.0298, 0.1128, 0.1328, 0.1882, 0.1609, 0.3969, 0.5576, 0.0004977, 0.005865, 0.5122, 0.6242, 0.4103, 0.3634, 0.7442, 0.5373, 0.6553, 0.1022, 0.1347, 0.491, 0.5541, 0.4117, 0.3718, 0.4953, 0.2208, 0.1786, 0.185, 0.2138, 0.2029, 0.1805, 0.0009502, 0.3418, 0.07011, 0.3619, 0.202]): _vg.add([_i], _w, 'REPLACE')
_vg = ob_stud.vertex_groups.new(name='upperchest')
for _i, _w in zip([16, 17, 20, 21, 155, 169, 170, 177, 178, 179, 180, 183, 184, 185, 186, 194, 197], [0.03745, 0.0676, 0.03933, 0.08229, 0.1155, 0.007718, 0.1558, 0.03745, 0.0676, 0.3223, 0.5317, 0.03933, 0.08229, 0.1197, 0.1626, 0.006433, 0.01264]): _vg.add([_i], _w, 'REPLACE')
_vg = ob_stud.vertex_groups.new(name='neck')
for _i, _w in zip([1, 11, 17, 150, 153, 162, 168, 169, 178, 179, 185], [0.07256, 0.06687, 0.02946, 0.07256, 0.2188, 0.03086, 0.06687, 0.5873, 0.02946, 0.06881, 0.001237]): _vg.add([_i], _w, 'REPLACE')
_vg = ob_stud.vertex_groups.new(name='head')
for _i, _w in zip([0, 1, 2, 3, 4, 5, 6, 7, 8, 9, 10, 11, 12, 13, 14, 15, 16, 17, 118, 119, 120, 121, 122, 149, 150, 151, 152, 153, 154, 155, 156, 157, 158, 159, 160, 161, 162, 163, 164, 165, 166, 167, 168, 169, 170, 171, 172, 173, 174, 175, 176, 177, 178, 179, 180, 186, 295, 296, 297, 298, 299, 300], [0.9946, 0.8429, 0.9962, 0.845, 0.9845, 0.9585, 0.9861, 0.9472, 0.9967, 0.9969, 0.7665, 0.8013, 0.9509, 0.9595, 0.9852, 0.9864, 0.1003, 0.07154, 0.9969, 0.821, 0.9553, 0.9859, 0.04576, 0.9946, 0.8429, 0.9962, 0.845, 0.706, 0.9965, 0.727, 0.997, 0.9845, 0.9585, 0.9861, 0.9472, 0.9833, 0.9396, 0.9816, 0.9421, 0.9967, 0.9969, 0.7665, 0.8013, 0.2603, 0.6615, 0.9992, 0.9996, 0.9509, 0.9595, 0.9852, 0.9864, 0.1003, 0.07154, 0.0597, 0.1026, 0.01887, 0.9969, 0.821, 0.9996, 0.9553, 0.9859, 0.04576]): _vg.add([_i], _w, 'REPLACE')
_vg = ob_stud.vertex_groups.new(name='l.shoulder')
for _i, _w in zip([1, 3, 7, 10, 11, 12, 13, 16, 17, 18, 19, 20, 21, 26, 27, 28, 29, 34, 35, 36, 37, 38, 39, 40, 41, 114, 115, 116, 117, 119, 120, 122, 124, 126, 128, 129, 148, 153, 155, 169, 170, 178, 179, 180, 184, 185, 186, 194, 197, 198, 203, 207], [0.05908, 0.106, 0.02134, 0.2008, 0.0996, 0.002409, 0.004926, 0.8127, 0.6811, 0.9165, 0.5485, 0.6783, 0.5585, 0.2815, 0.3711, 0.3685, 0.1972, 0.8176, 0.6686, 0.1616, 0.2116, 0.2254, 0.1145, 0.002752, 0.004527, 0.07221, 0.1001, 0.1066, 0.04386, 0.1482, 0.006561, 0.9214, 0.9242, 0.4088, 0.8097, 0.2459, 0.1178, 0.006642, 0.06154, 0.05461, 0.06886, 0.05066, 0.2352, 0.1119, 0.07882, 0.1931, 0.1085, 0.07996, 0.05427, 0.01977, 0.004804, 0.03994]): _vg.add([_i], _w, 'REPLACE')
_vg = ob_stud.vertex_groups.new(name='l.upperarm')
for _i, _w in zip([17, 18, 19, 21, 28, 35, 38, 40, 41, 42, 43, 44, 45, 46, 47, 124, 126, 128, 130, 131, 132, 133], [0.06521, 0.03329, 0.4453, 0.05368, 0.05094, 0.09797, 0.007304, 0.7754, 0.7844, 0.9073, 0.9053, 0.2426, 0.1472, 0.09361, 0.1267, 0.06629, 0.02251, 0.07109, 0.9229, 0.881, 0.08231, 0.1034]): _vg.add([_i], _w, 'REPLACE')
_vg = ob_stud.vertex_groups.new(name='l.arm')
for _i, _w in zip([40, 41, 42, 43, 44, 45, 46, 47, 130, 131, 132, 133], [0.1927, 0.184, 0.07373, 0.07458, 0.7451, 0.8274, 0.8692, 0.8618, 0.06509, 0.101, 0.9054, 0.8812]): _vg.add([_i], _w, 'REPLACE')
_vg = ob_stud.vertex_groups.new(name='l.hand')
for _i, _w in zip([30, 31, 32, 33, 46, 48, 49, 50, 51, 52, 53, 54, 55, 56, 57, 58, 59, 60, 61, 62, 63, 64, 65, 66, 67, 68, 69, 70, 71, 123, 127, 134, 135, 136, 137, 138, 139, 140, 141], [0.9884, 0.9901, 0.987, 0.9882, 0.02075, 0.9984, 0.9974, 0.9987, 0.9971, 0.9998, 0.9973, 0.9999, 0.9947, 1.0, 0.9996, 1.0, 0.9994, 0.9904, 0.9933, 0.9838, 0.9909, 0.9879, 0.9891, 0.985, 0.9865, 1.0, 0.9998, 1.0, 0.9998, 0.9973, 0.9928, 0.9997, 0.9991, 0.9999, 0.9998, 1.0, 1.0, 1.0, 1.0]): _vg.add([_i], _w, 'REPLACE')
_vg = ob_stud.vertex_groups.new(name='r.shoulder')
for _i, _w in zip([17, 21, 29, 150, 152, 153, 155, 160, 167, 168, 169, 170, 173, 174, 177, 178, 179, 180, 181, 182, 183, 184, 185, 186, 193, 194, 195, 196, 197, 198, 203, 204, 205, 206, 207, 208, 209, 210, 211, 212, 289, 292, 293, 294, 296, 298, 300, 302, 304, 306, 307, 326], [0.05066, 0.07882, 0.01977, 0.05908, 0.106, 0.006642, 0.06154, 0.02134, 0.2008, 0.0996, 0.05461, 0.06886, 0.002409, 0.004926, 0.8127, 0.6811, 0.2352, 0.1119, 0.9165, 0.5485, 0.6783, 0.5585, 0.1931, 0.1085, 0.2815, 0.07996, 0.3711, 0.3685, 0.05427, 0.1972, 0.004804, 0.8176, 0.6686, 0.1616, 0.03994, 0.2116, 0.2254, 0.1145, 0.002752, 0.004527, 0.07221, 0.1001, 0.1066, 0.04386, 0.1482, 0.006561, 0.9214, 0.9242, 0.4088, 0.8097, 0.2459, 0.1178]): _vg.add([_i], _w, 'REPLACE')
_vg = ob_stud.vertex_groups.new(name='r.upperarm')
for _i, _w in zip([178, 181, 182, 184, 196, 205, 209, 211, 212, 213, 214, 215, 216, 217, 218, 302, 304, 306, 308, 309, 310, 311], [0.06521, 0.03329, 0.4453, 0.05368, 0.05094, 0.09797, 0.007304, 0.7754, 0.7844, 0.9073, 0.9053, 0.2426, 0.1472, 0.09361, 0.1267, 0.06629, 0.02251, 0.07109, 0.9229, 0.881, 0.08231, 0.1034]): _vg.add([_i], _w, 'REPLACE')
_vg = ob_stud.vertex_groups.new(name='r.arm')
for _i, _w in zip([211, 212, 213, 214, 215, 216, 217, 218, 308, 309, 310, 311], [0.1927, 0.184, 0.07373, 0.07458, 0.7451, 0.8274, 0.8692, 0.8618, 0.06509, 0.101, 0.9054, 0.8812]): _vg.add([_i], _w, 'REPLACE')
_vg = ob_stud.vertex_groups.new(name='r.hand')
for _i, _w in zip([199, 200, 201, 202, 217, 219, 220, 221, 222, 223, 224, 225, 226, 227, 228, 229, 230, 231, 232, 233, 234, 235, 236, 237, 238, 239, 240, 241, 242, 301, 305, 312, 313, 314, 315, 316, 317, 318, 319], [0.9884, 0.9901, 0.987, 0.9882, 0.02075, 0.9984, 0.9974, 0.9987, 0.9971, 0.9998, 0.9973, 0.9999, 0.9947, 1.0, 0.9996, 1.0, 0.9994, 0.9904, 0.9933, 0.9838, 0.9909, 0.9879, 0.9891, 0.985, 0.9865, 1.0, 0.9998, 1.0, 0.9998, 0.9973, 0.9928, 0.9997, 0.9991, 0.9999, 0.9998, 1.0, 1.0, 1.0, 1.0]): _vg.add([_i], _w, 'REPLACE')
_vg = ob_stud.vertex_groups.new(name='l.thigh')
for _i, _w in zip([22, 23, 24, 25, 72, 73, 74, 75, 76, 77, 78, 79, 84, 85, 86, 87, 88, 89, 90, 91, 125, 142, 143, 145, 146, 190, 243, 244, 245, 246, 249, 250, 251, 252], [0.1179, 0.03019, 0.1148, 0.1458, 0.7083, 0.1586, 0.7171, 0.8922, 0.7659, 0.2758, 0.7622, 0.9543, 0.7985, 0.8805, 0.1664, 0.1057, 0.05072, 0.005822, 0.05128, 0.04962, 0.1384, 0.8548, 0.9119, 0.7013, 0.07151, 0.0335, 0.06495, 0.07465, 0.1006, 0.2131, 0.07922, 0.1049, 0.1532, 0.2916]): _vg.add([_i], _w, 'REPLACE')
_vg = ob_stud.vertex_groups.new(name='l.leg')
for _i, _w in zip([73, 74, 77, 78, 80, 81, 82, 83, 84, 85, 86, 87, 88, 89, 90, 91, 92, 93, 94, 95, 104, 105, 106, 107, 112, 113, 143, 144, 145, 146, 147, 244, 245, 250, 251], [0.05156, 0.0319, 0.1422, 0.09333, 0.06852, 0.8856, 0.1611, 0.9199, 0.1779, 0.1149, 0.8236, 0.848, 0.9376, 0.9516, 0.943, 0.941, 0.05666, 0.5351, 0.138, 0.5315, 0.04525, 0.1556, 0.585, 0.6195, 0.4435, 0.3956, 0.02084, 0.7052, 0.2927, 0.9157, 0.4943, 0.00602, 0.01926, 0.04259, 0.0711]): _vg.add([_i], _w, 'REPLACE')
_vg = ob_stud.vertex_groups.new(name='l.foot')
for _i, _w in zip([80, 81, 82, 83, 92, 93, 94, 95, 96, 97, 98, 99, 100, 101, 102, 103, 104, 105, 106, 107, 108, 109, 110, 111, 112, 113, 144, 147], [0.9309, 0.1138, 0.8382, 0.07955, 0.9433, 0.4648, 0.862, 0.4685, 0.9995, 0.9973, 0.9994, 0.9971, 0.9787, 0.9869, 0.9959, 0.9945, 0.9522, 0.8442, 0.4149, 0.3803, 0.9997, 0.9978, 0.997, 0.9858, 0.5565, 0.6044, 0.2942, 0.5056]): _vg.add([_i], _w, 'REPLACE')
_vg = ob_stud.vertex_groups.new(name='r.thigh')
for _i, _w in zip([72, 73, 76, 77, 187, 188, 190, 191, 192, 243, 244, 245, 246, 247, 248, 249, 250, 251, 252, 253, 254, 259, 260, 261, 262, 263, 264, 265, 266, 303, 320, 321, 323, 324], [0.06495, 0.07465, 0.07922, 0.1049, 0.1179, 0.03019, 0.0335, 0.1148, 0.1458, 0.7083, 0.1586, 0.1006, 0.2131, 0.7171, 0.8922, 0.7659, 0.2758, 0.1532, 0.2916, 0.7622, 0.9543, 0.7985, 0.8805, 0.1664, 0.1057, 0.05072, 0.005822, 0.05128, 0.04962, 0.1384, 0.8548, 0.9119, 0.7013, 0.07151]): _vg.add([_i], _w, 'REPLACE')
_vg = ob_stud.vertex_groups.new(name='r.leg')
for _i, _w in zip([73, 77, 244, 245, 247, 250, 251, 253, 255, 256, 257, 258, 259, 260, 261, 262, 263, 264, 265, 266, 267, 268, 269, 270, 279, 280, 281, 282, 287, 288, 321, 322, 323, 324, 325], [0.006019, 0.04259, 0.05156, 0.01926, 0.0319, 0.1422, 0.0711, 0.09333, 0.06856, 0.8849, 0.1611, 0.9199, 0.1779, 0.1149, 0.8236, 0.848, 0.9376, 0.9516, 0.943, 0.941, 0.05748, 0.5552, 0.1373, 0.5328, 0.04524, 0.1555, 0.585, 0.6126, 0.4087, 0.3942, 0.02084, 0.7051, 0.2927, 0.9157, 0.4943]): _vg.add([_i], _w, 'REPLACE')
_vg = ob_stud.vertex_groups.new(name='r.foot')
for _i, _w in zip([255, 256, 257, 258, 267, 268, 269, 270, 271, 272, 273, 274, 275, 276, 277, 278, 279, 280, 281, 282, 283, 284, 285, 286, 287, 288, 322, 325], [0.9308, 0.1144, 0.8382, 0.07961, 0.9425, 0.4448, 0.8626, 0.4672, 0.9995, 0.9973, 0.9994, 0.9971, 0.9787, 0.9869, 0.9958, 0.9945, 0.9522, 0.8443, 0.4149, 0.3872, 0.9997, 0.9978, 0.997, 0.9858, 0.5912, 0.6057, 0.2942, 0.5056]): _vg.add([_i], _w, 'REPLACE')
_m = ob_stud.modifiers.new('Armature', 'ARMATURE')
_m.object = ob_armature
ob_hair.parent = ob_stud
ob_hair.matrix_parent_inverse = Matrix(((1.0, -0.0, -0.0, -3.646e-10), (-0.0, 1.0, 0.0, 0.1196), (-0.0, -0.0, 1.0, -8.597), (-0.0, 0.0, -0.0, 1.0)))
ob_hair.location = (0.0, 0.0, 0.0)
ob_hair.lock_rotations_4d = False
ob_hair.empty_display_type = 'ARROWS'
ob_hair.lineart.crease_threshold = 0.0
_vg = ob_hair.vertex_groups.new(name='hip')
_vg = ob_hair.vertex_groups.new(name='spine')
_vg = ob_hair.vertex_groups.new(name='lowerchest')
_vg = ob_hair.vertex_groups.new(name='upperchest')
_vg = ob_hair.vertex_groups.new(name='neck')
for _i, _w in zip([126, 127, 128, 129, 130, 131, 132, 133], [0.05622, 0.05404, 0.06336, 0.07282, 0.06353, 0.06359, 0.0636, 0.06382]): _vg.add([_i], _w, 'REPLACE')
_vg = ob_hair.vertex_groups.new(name='head')
for _i, _w in zip([0, 1, 2, 3, 4, 5, 6, 7, 8, 9, 10, 11, 12, 13, 14, 15, 16, 17, 18, 19, 20, 21, 22, 23, 24, 25, 26, 27, 28, 29, 30, 31, 32, 33, 34, 35, 36, 37, 38, 39, 40, 41, 42, 43, 44, 45, 46, 47, 48, 49, 50, 51, 52, 53, 54, 55, 56, 57, 58, 59, 60, 61, 62, 63, 64, 65, 66, 67, 68, 69, 70, 71, 72, 73, 74, 75, 76, 77, 78, 79, 80, 81, 82, 83, 84, 85, 86, 87, 88, 89, 90, 91, 92, 93, 94, 95, 96, 97, 98, 99, 100, 101, 102, 103, 104, 105, 106, 107, 108, 109, 110, 111, 112, 113, 114, 115, 116, 117, 118, 119, 120, 121, 122, 123, 124, 125, 126, 127, 128, 129, 130, 131, 132, 133, 134, 135, 136, 137, 138, 139, 140, 141, 142, 143, 144, 145, 146, 147, 148, 149, 150, 151, 152, 153, 154, 155, 156, 157, 158, 159, 160, 161, 162, 163, 164, 165, 166, 167, 168, 169], [1.0, 1.0, 1.0, 1.0, 1.0, 1.0, 1.0, 1.0, 1.0, 1.0, 1.0, 1.0, 1.0, 1.0, 1.0, 1.0, 1.0, 1.0, 1.0, 1.0, 1.0, 1.0, 1.0, 1.0, 1.0, 1.0, 1.0, 1.0, 1.0, 1.0, 1.0, 1.0, 1.0, 1.0, 1.0, 1.0, 1.0, 1.0, 1.0, 1.0, 1.0, 1.0, 1.0, 1.0, 1.0, 1.0, 1.0, 1.0, 1.0, 1.0, 1.0, 1.0, 1.0, 1.0, 1.0, 1.0, 1.0, 1.0, 1.0, 1.0, 1.0, 1.0, 1.0, 1.0, 1.0, 1.0, 1.0, 1.0, 1.0, 1.0, 1.0, 1.0, 1.0, 1.0, 1.0, 1.0, 1.0, 1.0, 1.0, 1.0, 1.0, 1.0, 1.0, 1.0, 1.0, 1.0, 0.9999, 0.9999, 1.0, 1.0, 1.0, 1.0, 1.0, 1.0, 0.9999, 0.9999, 0.9999, 0.9999, 1.0, 1.0, 1.0, 1.0, 1.0, 1.0, 1.0, 1.0, 1.0, 1.0, 1.0, 1.0, 1.0, 1.0, 1.0, 1.0, 1.0, 1.0, 1.0, 1.0, 1.0, 1.0, 1.0, 1.0, 1.0, 1.0, 1.0, 1.0, 0.9438, 0.946, 0.9367, 0.9272, 0.9365, 0.9364, 0.9364, 0.9362, 1.0, 1.0, 1.0, 1.0, 1.0, 1.0, 1.0, 1.0, 1.0, 1.0, 1.0, 1.0, 1.0, 1.0, 1.0, 1.0, 1.0, 1.0, 1.0, 1.0, 1.0, 1.0, 1.0, 1.0, 1.0, 1.0, 1.0, 1.0, 1.0, 1.0, 1.0, 1.0, 1.0, 1.0, 1.0, 1.0]): _vg.add([_i], _w, 'REPLACE')
_vg = ob_hair.vertex_groups.new(name='l.shoulder')
_vg = ob_hair.vertex_groups.new(name='l.upperarm')
_vg = ob_hair.vertex_groups.new(name='l.arm')
_vg = ob_hair.vertex_groups.new(name='l.hand')
_vg = ob_hair.vertex_groups.new(name='r.shoulder')
_vg = ob_hair.vertex_groups.new(name='r.upperarm')
_vg = ob_hair.vertex_groups.new(name='r.arm')
_vg = ob_hair.vertex_groups.new(name='r.hand')
_vg = ob_hair.vertex_groups.new(name='l.thigh')
_vg = ob_hair.vertex_groups.new(name='l.leg')
_vg = ob_hair.vertex_groups.new(name='l.foot')
_vg = ob_hair.vertex_groups.new(name='r.thigh')
_vg = ob_hair.vertex_groups.new(name='r.leg')
_vg = ob_hair.vertex_groups.new(name='r.foot')
_m = ob_hair.modifiers.new('Mirror', 'MIRROR')
_m = ob_hair.modifiers.new('Solidify', 'SOLIDIFY')
_m.thickness = -0.05
_m.nonmanifold_thickness_mode = 'FIXED'
_m.nonmanifold_merge_threshold = 0.0003
_m = ob_hair.modifiers.new('Armature', 'ARMATURE')
_m.object = ob_armature
ob_armature.location = (3.646e-10, -0.1196, 6.408)
ob_armature.show_in_front = True
ob_armature.lineart.crease_threshold = 0.0

# ---- collection membership
col_collection.objects.link(ob_stud)
col_collection.objects.link(ob_hair)
col_collection.objects.link(ob_armature)

# ---- scene / render settings (as saved in the file)
scene.frame_start = 1; scene.frame_end = 250; scene.frame_set(1)
scene.render.engine = 'BLENDER_EEVEE_NEXT'
scene.cycles.use_denoising = False
scene.cycles.samples = 128
scene.cycles.sampling_pattern = 'TABULATED_SOBOL'
scene.cycles.use_adaptive_sampling = False
scene.cycles.use_light_tree = False
scene.view_settings.view_transform = 'Filmic'
bpy.context.view_layer.update()

# ---- added for rendering (the .blend has no active camera and no usable light): camera, sun
cam_auto = bpy.data.cameras.new('AutoCamera')
cam_auto.lens = 50.0
cam_auto.sensor_width = 36.0
cam_auto.clip_end = 1000.0
ob_auto_camera = bpy.data.objects.new('AutoCamera', cam_auto)
scene.collection.objects.link(ob_auto_camera)
ob_auto_camera.location = (20.4126, -24.7305, 23.9327)
ob_auto_camera.rotation_euler = (1.09748, -7.21219e-08, 0.694738)
scene.camera = ob_auto_camera
light_auto_sun = bpy.data.lights.new('AutoSun', 'SUN')
light_auto_sun.energy = 3.0
light_auto_sun.angle = 0.0523599
ob_auto_sun = bpy.data.objects.new('AutoSun', light_auto_sun)
scene.collection.objects.link(ob_auto_sun)
ob_auto_sun.rotation_euler = (0.872665, 0.174533, 0.523599)
bpy.context.view_layer.update()
